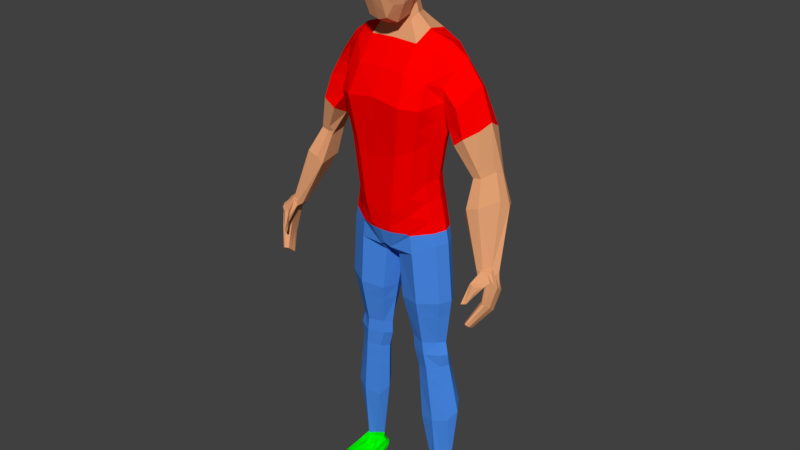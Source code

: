# Source: Character1.blend  (saved by Blender 2.79.0; exported with 4.5.12 LTS)
import bpy
from mathutils import Matrix  # noqa: F401  (used for matrix-valued properties, if any)

bpy.ops.wm.read_factory_settings(use_empty=True)
scene = bpy.context.scene
scene.name = 'Scene'

# ---- collections
col_collection_1 = bpy.data.collections.new('Collection 1'); scene.collection.children.link(col_collection_1)

# ---- materials (node trees are filled in below, after node groups)
mat_pants = bpy.data.materials.new('Pants')
mat_pants.alpha_threshold = 0.0
mat_pants.use_transparent_shadow = False
mat_pants.diffuse_color = (0.06492, 0.2498, 0.8, 1.0)
mat_pants.roughness = 0.5
mat_skin = bpy.data.materials.new('Skin')
mat_skin.alpha_threshold = 0.0
mat_skin.use_transparent_shadow = False
mat_skin.diffuse_color = (0.7682, 0.3564, 0.1714, 1.0)
mat_skin.roughness = 0.5
mat_hair = bpy.data.materials.new('Hair')
mat_hair.alpha_threshold = 0.0
mat_hair.use_transparent_shadow = False
mat_hair.preview_render_type = 'HAIR'
mat_hair.diffuse_color = (0.0, 0.0, 0.0, 1.0)
mat_hair.specular_color = (0.0, 0.0, 0.0)
mat_hair.roughness = 0.5
mat_hair.specular_intensity = 1.0
mat_shirt = bpy.data.materials.new('Shirt')
mat_shirt.alpha_threshold = 0.0
mat_shirt.use_transparent_shadow = False
mat_shirt.diffuse_color = (1.0, 0.0, 0.0, 1.0)
mat_shirt.roughness = 0.5
mat_shoes = bpy.data.materials.new('Shoes')
mat_shoes.alpha_threshold = 0.0
mat_shoes.use_transparent_shadow = False
mat_shoes.diffuse_color = (0.0, 1.0, 0.0, 1.0)
mat_shoes.roughness = 0.5

# ---- material node trees

# ---- world
world_world = bpy.data.worlds.new('World'); scene.world = world_world
world_world.color = (0.05088, 0.05088, 0.05088)
world_world.use_sun_shadow = False
world_world.sun_shadow_jitter_overblur = 0.0
world_world.cycles.sampling_method = 'MANUAL'

# ---- meshes
me_cube_002 = bpy.data.meshes.new('Cube.002')
me_cube_002.from_pydata([(0.1319, -0.02827, 0.9479), (0.1786, 0.0008238, 1.379), (0.1319, 0.04705, 0.9479), (0.1795, 0.07033, 1.385), (0.1603, 0.05835, 1.301), (0.1352, 0.03814, 1.181), (0.1188, 0.03509, 1.076), (0.1603, -0.02189, 1.297), (0.1352, -0.0384, 1.186), (0.1188, -0.03596, 1.058), (0.07403, 0.08665, 1.456), (0.01634, -0.06602, 0.8433), (0.01634, 0.1145, 0.8351), (0.07403, -0.02772, 1.438), (0.0446, -0.0952, 0.9763), (0.06334, -0.1011, 1.142), (0.08542, -0.1157, 1.287), (0.0446, 0.08359, 1.009), (0.06334, 0.0771, 1.147), (0.08542, 0.1216, 1.287), (0.03943, -0.006765, 1.492), (0.03724, 0.04463, 1.505), (0.1519, 0.02436, 0.0683), (0.1593, 0.04646, 0.06684), (0.1184, 0.01222, 0.07049), (0.1125, 0.04192, 0.06501), (0.1472, -0.02623, 0.8713), (0.1472, 0.04501, 0.8713), (0.01477, 0.07835, 0.791), (0.02292, -0.03501, 0.811), (0.1223, 0.04107, 1.012), (0.1223, -0.03211, 1.003), (0.03047, 0.1293, 0.9247), (0.03047, -0.09006, 0.9153), (0.1397, -0.002381, 0.5421), (0.05866, 0.0351, 0.5386), (0.1397, 0.03805, 0.5421), (0.05787, -0.01029, 0.5419), (0.1476, 0.001325, 0.46), (0.07634, 0.04598, 0.4452), (0.1476, 0.05032, 0.46), (0.07584, -0.006126, 0.4434), (0.1603, 0.04046, 0.6923), (0.03651, -0.03577, 0.6772), (0.1603, -0.02366, 0.6908), (0.03515, 0.05421, 0.6789), (0.1747, 0.009473, 0.2734), (0.08599, 0.05502, 0.3067), (0.1747, 0.06387, 0.3233), (0.08564, -0.001695, 0.2556), (0.1494, 0.03481, 0.5017), (0.05935, -0.007955, 0.4983), (0.1494, -0.003995, 0.5017), (0.06005, 0.03483, 0.5001), (0.128, 0.08857, 1.426), (0.07731, -0.07016, 0.9044), (0.08714, 0.06837, 1.043), (0.1048, 0.06636, 1.162), (0.1301, 0.1104, 1.282), (0.09794, 0.08882, 0.9112), (0.1284, -0.02241, 1.42), (0.08869, -0.07342, 1.016), (0.1065, -0.07731, 1.162), (0.1323, -0.08628, 1.283), (0.08292, -0.06202, 0.8974), (0.1373, 0.006497, 0.06013), (0.1381, 0.06103, 0.0582), (0.08083, 0.08938, 0.827), (0.08927, -0.06059, 0.8409), (0.08268, -0.0695, 0.958), (0.08156, 0.09773, 0.9771), (0.1012, 0.05423, 0.5397), (0.1023, -0.02683, 0.5412), (0.1139, 0.06978, 0.4552), (0.1149, -0.0214, 0.4514), (0.1024, -0.05626, 0.6845), (0.09889, 0.07288, 0.6845), (0.1329, 0.08483, 0.3153), (0.1334, -0.01334, 0.2639), (0.1074, -0.02572, 0.4998), (0.1054, 0.05535, 0.5042), (0.1911, 0.03851, 1.408), (0.1352, -0.0004201, 1.066), (0.1513, -5.299e-05, 1.181), (0.1767, 0.01823, 1.284), (0.08495, 0.02381, 1.464), (0.008059, 0.02345, 0.8251), (0.0801, 0.02383, 1.469), (0.05019, 0.01199, 1.506), (0.148, 0.009392, 0.9511), (0.1647, 0.03663, 0.05589), (0.1042, 0.04019, 0.05667), (0.002515, 0.0209, 0.7994), (0.1634, 0.009397, 0.8736), (0.1386, 0.004314, 1.009), (0.04192, 0.01249, 0.5386), (0.1561, 0.01782, 0.5429), (0.05991, 0.02042, 0.4415), (0.164, 0.02518, 0.461), (0.1767, 0.01279, 0.6925), (0.01959, 0.01161, 0.6757), (0.06944, 0.02736, 0.2801), (0.1911, 0.03662, 0.2988), (0.1657, 0.01541, 0.5032), (0.04348, 0.01377, 0.4966), (0.1407, 0.04732, 0.05874), (0.14, 0.03162, 1.445), (0.1624, 0.07806, 1.334), (0.1627, -0.02891, 1.336), (0.07536, -0.08075, 1.37), (0.07536, 0.1121, 1.38), (0.1307, -0.06169, 1.35), (0.1293, 0.107, 1.352), (0.2389, 0.03912, 1.345), (0.2261, 0.00143, 1.324), (0.2156, 0.07866, 1.298), (0.1822, 0.05896, 1.248), (0.2155, -0.04053, 1.296), (0.1797, -0.0274, 1.239), (0.1763, 0.01883, 1.292), (0.2257, 0.07094, 1.329), (0.3079, 0.05139, 1.111), (0.2997, 0.02925, 1.123), (0.278, 0.06122, 1.099), (0.258, 0.05039, 1.1), (0.2817, -0.01385, 1.113), (0.2583, -0.01565, 1.108), (0.2527, -0.006041, 1.092), (0.3001, 0.06508, 1.108), (0.3729, -0.04423, 0.8837), (0.2643, 0.08128, 1.227), (0.3594, -0.0585, 0.8933), (0.3416, -0.0322, 0.8726), (0.3252, -0.04591, 0.8736), (0.3447, -0.07955, 0.8933), (0.3255, -0.08182, 0.889), (0.3209, -0.06965, 0.8763), (0.3597, -0.02731, 0.88), (0.2753, 0.03526, 1.253), (0.2624, -0.0005895, 1.235), (0.2409, -0.04367, 1.22), (0.2105, -0.03938, 1.195), (0.2365, 0.08355, 1.203), (0.2118, 0.0451, 1.181), (0.2114, 0.01179, 1.168), (0.298, 0.05012, 1.019), (0.2673, -0.0562, 1.037), (0.2585, -0.04501, 1.013), (0.2669, 0.03062, 1.021), (0.3038, -0.05297, 1.046), (0.3318, 0.006386, 1.057), (0.3445, 0.03241, 1.037), (0.3323, 0.05708, 1.033), (0.3354, -0.1399, 0.7513), (0.3428, -0.0891, 0.8893), (0.3279, -0.1046, 0.7259), (0.352, -0.03221, 0.8699), (0.3388, -0.1391, 0.7487), (0.3485, -0.08346, 0.8909), (0.3329, -0.1049, 0.7234), (0.3706, -0.03793, 0.8576), (0.3718, -0.0994, 0.8658), (0.3619, -0.0359, 0.8275), (0.3746, -0.03574, 0.8263), (0.3766, -0.09132, 0.8686), (0.3277, -0.1298, 0.7475), (0.3321, -0.08332, 0.8685), (0.3441, -0.1319, 0.7419), (0.3669, -0.07153, 0.8856), (0.3873, -0.07092, 0.8507), (0.3609, -0.07643, 0.8684), (0.3601, -0.05896, 0.7728), (0.3698, -0.059, 0.771), (0.3722, -0.1045, 0.8054), (0.3613, -0.1048, 0.8062), (0.3506, -0.09109, 0.8046), (0.3784, -0.09039, 0.7945), (0.3338, -0.05112, 0.8634), (0.3389, -0.03353, 0.8854), (0.3414, -0.1229, 0.7356), (0.3386, -0.1138, 0.7291), (0.3533, -0.05932, 0.8476), (0.3576, -0.04753, 0.8375), (0.3278, -0.1129, 0.7331), (0.3277, -0.1213, 0.7403), (0.3782, -0.05125, 0.8687), (0.3725, -0.06156, 0.8772), (0.3836, -0.04748, 0.8341), (0.3854, -0.05934, 0.8424), (0.3762, -0.06956, 0.7784), (0.3773, -0.08009, 0.7865), (0.3538, -0.08033, 0.794), (0.3569, -0.06957, 0.7833), (0.3447, -0.1324, 0.7421), (0.3418, -0.123, 0.7355), (0.3388, -0.1134, 0.7286), (0.3406, -0.1318, 0.7437), (0.3628, -0.07088, 0.8871), (0.3832, -0.07028, 0.8522), (0.3744, -0.08975, 0.796), (0.3377, -0.1223, 0.737), (0.3348, -0.1127, 0.7301), (0.3741, -0.05061, 0.8702), (0.3685, -0.06092, 0.8787), (0.3795, -0.04684, 0.8356), (0.3813, -0.05869, 0.844), (0.3721, -0.06892, 0.7799), (0.3733, -0.07945, 0.788), (0.33, -0.1325, 0.8089), (0.33, -0.1395, 0.8106), (0.3227, -0.137, 0.8083), (0.3227, -0.1441, 0.8101), (0.3473, -0.1183, 0.8316), (0.3439, -0.1223, 0.8601), (0.3323, -0.1182, 0.8641), (0.3322, -0.12, 0.8286), (0.3315, -0.1348, 0.7494), (0.3577, -0.07749, 0.8882), (0.3819, -0.08112, 0.8597), (0.3422, -0.08268, 0.8881), (0.3415, -0.1355, 0.7453), (0.3697, -0.1052, 0.8618), (0.3559, -0.09797, 0.8054), (0.3753, -0.09745, 0.8), (0.335, -0.1352, 0.8108), (0.3227, -0.1405, 0.8092), (0.3323, -0.1191, 0.8464), (0.3506, -0.1195, 0.8469), (0.113, -0.1055, 0.006592), (0.1069, -0.007082, 0.04388), (0.1024, 0.06182, 0.01059), (0.1764, -0.1022, 0.004734), (0.1678, -0.00635, 0.04278), (0.168, 0.06084, 0.01802), (0.1076, -0.00986, 0.04388), (0.1684, -0.006307, 0.04249), (0.1366, 0.06452, 0.006204), (0.1432, -0.1037, 0.004122), (0.1376, -0.01164, 0.04742), (0.1128, -0.1106, 0.01403), (0.1765, -0.1062, 0.01307), (0.1036, 0.0657, 0.02358), (0.1444, -0.108, 0.01251), (0.1711, 0.0667, 0.02417), (0.1376, 0.07503, 0.01973), (0.1077, -0.07697, 0.02319), (0.1778, -0.0724, 0.02289), (0.1014, 0.0614, 0.03193), (0.1376, 0.07318, 0.03395), (0.1415, -0.07358, 0.02885), (0.1713, 0.06386, 0.03529), (0.1062, -0.05307, 0.02853), (0.1736, -0.04885, 0.02879), (0.09941, 0.04513, 0.04416), (0.1387, 0.06721, 0.04514), (0.1393, -0.05028, 0.03335), (0.1701, 0.05651, 0.0456), (0.0967, 0.007532, 0.009388), (0.1771, 0.007786, 0.009803), (0.1659, 0.02256, 0.0515), (0.1153, 0.005678, 0.06322), (0.1055, 0.02895, 0.05285), (0.1367, 0.007368, 0.005216), (0.1569, 0.0144, 0.06077), (0.1769, 0.01461, 0.01781), (0.0939, 0.007084, 0.01741), (0.09872, 0.01689, 0.02868), (0.1763, 0.01988, 0.03031), (0.1725, 0.02258, 0.04044), (0.09923, 0.01295, 0.03842), (0.09599, 0.03758, 0.009243), (0.1049, 0.03457, 0.05476), (0.1367, 0.03693, 0.008052), (0.1544, 0.01938, 0.06454), (0.0959, 0.0366, 0.02271), (0.09884, 0.03902, 0.03028), (0.09932, 0.02904, 0.04129), (0.1731, 0.04005, 0.01259), (0.1653, 0.0296, 0.0537), (0.1169, 0.00895, 0.06686), (0.1748, 0.04365, 0.01855), (0.1759, 0.04262, 0.03186), (0.1713, 0.03955, 0.04302), (0.1742, 0.02423, 0.01144), (0.1656, 0.02608, 0.0526), (0.1161, 0.007314, 0.06504), (0.1759, 0.02913, 0.01818), (0.1725, 0.03374, 0.03108), (0.1719, 0.03106, 0.04173), (0.09408, 0.01783, 0.01108), (0.1052, 0.03176, 0.0538), (0.1367, 0.02104, 0.006881), (0.1557, 0.01689, 0.06266), (0.09285, 0.0215, 0.01786), (0.09878, 0.02795, 0.02948), (0.09927, 0.021, 0.03985), (0.1763, -0.004719, 0.007106), (0.1663, 0.01817, 0.05013), (0.1144, 0.003633, 0.06095), (0.1782, -0.003546, 0.01735), (0.1748, 0.008241, 0.02934), (0.1732, 0.01197, 0.03883), (0.09621, -0.01123, 0.006632), (0.106, 0.02544, 0.05165), (0.1367, -0.008045, 0.002489), (0.1585, 0.01128, 0.05842), (0.09521, -0.01094, 0.01686), (0.09864, 0.003059, 0.02769), (0.09917, 0.002898, 0.03663), (0.1014, 0.05266, 0.009259), (0.1045, 0.03738, 0.05572), (0.1367, 0.05418, 0.0038), (0.1532, 0.02187, 0.06642), (0.09671, 0.0532, 0.01867), (0.09891, 0.05008, 0.03108), (0.09936, 0.03708, 0.04272), (0.1701, 0.05258, 0.01374), (0.165, 0.03311, 0.05479), (0.1176, 0.01059, 0.06867), (0.1738, 0.05817, 0.01891), (0.1706, 0.0564, 0.03263), (0.1707, 0.04803, 0.04431), (0.1255, -0.1034, 0.005452), (0.1195, -0.008537, 0.04673), (0.1152, 0.06446, 0.006243), (0.1167, 0.07158, 0.01946), (0.1264, -0.1079, 0.01121), (0.1197, -0.07497, 0.02703), (0.1184, 0.06901, 0.03329), (0.118, 0.05953, 0.04476), (0.1178, -0.05137, 0.03196), (0.1153, 0.007262, 0.005207), (0.1153, 0.03685, 0.008067), (0.1153, 0.02095, 0.006884), (0.1153, -0.008168, 0.002465), (0.1119, 0.05427, 0.008396), (0.1583, 0.06458, 0.006165), (0.162, -0.1003, 0.006003), (0.1483, -0.007946, 0.04497), (0.1619, -0.1049, 0.01181), (0.1583, 0.07256, 0.0195), (0.1567, 0.07112, 0.03405), (0.1593, -0.07189, 0.02795), (0.1561, -0.04847, 0.03315), (0.1566, 0.06236, 0.04586), (0.1584, 0.007476, 0.005225), (0.1583, 0.03701, 0.008037), (0.1584, 0.02113, 0.006877), (0.1584, -0.007921, 0.002513), (0.1583, 0.05425, 0.003773), (0.1798, -0.05246, 0.01009), (0.1674, 0.005931, 0.04631), (0.1117, -0.00206, 0.05462), (0.1819, -0.05409, 0.01608), (0.1782, -0.03119, 0.02665), (0.1754, -0.01755, 0.03435), (0.09973, -0.05915, 0.009448), (0.1072, 0.01565, 0.04832), (0.1368, -0.05601, 0.005388), (0.1629, 0.002617, 0.05187), (0.09886, -0.06112, 0.01531), (0.09841, -0.03545, 0.0249), (0.09901, -0.0251, 0.03164), (0.1154, -0.05617, 0.005324), (0.1585, -0.05584, 0.005454), (0.1818, -0.07867, 0.007635), (0.1679, -0.0001883, 0.0444), (0.1103, -0.004907, 0.05146), (0.1837, -0.07936, 0.01544), (0.1799, -0.05091, 0.02531), (0.1764, -0.03232, 0.0321), (0.1017, -0.08545, 0.006912), (0.1072, -0.004439, 0.04703), (0.1415, -0.08237, 0.002893), (0.1656, -0.002016, 0.04606), (0.1007, -0.0862, 0.01454), (0.1011, -0.05758, 0.02351), (0.09981, -0.0389, 0.02973), (0.1202, -0.0841, 0.002808), (0.1631, -0.08062, 0.002979), (0.09883, -0.07147, 0.006461), (0.1075, 0.01321, 0.04749), (0.1368, -0.06843, 0.00599), (0.164, 0.0004499, 0.05023), (0.09977, -0.07366, 0.01493), (0.09836, -0.04507, 0.02421), (0.09897, -0.0321, 0.03039), (0.1154, -0.06861, 0.005915), (0.1585, -0.06825, 0.006066), (0.1808, -0.06483, 0.01071), (0.1676, 0.002871, 0.04535), (0.111, -0.003483, 0.05304), (0.1828, -0.06672, 0.01576), (0.1791, -0.04105, 0.02598), (0.1759, -0.02494, 0.03323), (0.09802, -0.03593, 0.006068), (0.1066, 0.02055, 0.04999), (0.1379, -0.03294, 0.001966), (0.1607, 0.00695, 0.05515), (0.09704, -0.03603, 0.01609), (0.09853, -0.01619, 0.02629), (0.09909, -0.0111, 0.03413), (0.1166, -0.03462, 0.001922), (0.1566, -0.03103, 0.00658), (0.1781, -0.02933, 0.006625), (0.1668, 0.01205, 0.04822), (0.113, 0.0007865, 0.05778), (0.18, -0.02882, 0.01672), (0.1765, -0.01148, 0.028), (0.1743, -0.00279, 0.03659), (0.0213, 0.06822, 1.714), (0.06399, -0.07108, 1.72), (0.03339, -0.05288, 1.492), (0.02347, -0.05447, 1.748), (0.02347, 0.01151, 1.757), (0.03516, 0.02411, 1.561), (0.02823, -0.1229, 1.584), (0.01477, -0.1034, 1.704), (0.0739, -0.07476, 1.618), (0.07023, 0.01479, 1.651), (0.06195, 0.005689, 1.73), (0.02456, 0.07585, 1.64), (0.01898, 0.04564, 1.742), (0.04815, 0.05409, 1.651), (0.05714, 0.02383, 1.598), (0.04523, -0.05534, 1.738), (0.05365, -0.1075, 1.596), (0.02808, -0.09064, 1.511), (0.02512, 0.05767, 1.587), (0.042, 0.04665, 1.726), (0.0601, -0.05955, 1.547), (0.04472, 0.008552, 1.749), (0.04506, -0.09548, 1.711), (0.01949, -0.08299, 1.729), (0.02743, -0.02494, 1.759), (0.03883, -0.01158, 1.506), (0.02226, -0.1179, 1.665), (0.0751, -0.08358, 1.683), (0.07163, 0.006554, 1.698), (0.08182, -0.03164, 1.64), (0.07224, -0.03883, 1.727), (0.02498, 0.07853, 1.678), (0.04798, -0.0867, 1.547), (0.03648, -0.07703, 1.727), (0.0439, 0.0478, 1.617), (0.03512, 0.03533, 1.74), (0.04903, 0.05326, 1.694), (0.06659, -0.01562, 1.575), (0.05223, -0.02769, 1.747), (0.05423, -0.113, 1.672), (0.08344, -0.04469, 1.694), (0.003047, -0.01391, 1.497), (0.04516, 0.00909, 1.534), (0.03758, -0.002402, 1.522), (0.001086, -0.004773, 1.509), (0.275, -0.01875, 1.13), (0.2504, -0.01955, 1.122), (0.2504, 0.04952, 1.113), (0.2942, 0.06774, 1.128), (0.2936, 0.02435, 1.142), (0.2712, 0.06489, 1.116), (0.2459, -0.003112, 1.105), (0.3026, 0.04874, 1.134), (0.3202, 0.04503, 1.086), (0.2613, -0.02923, 1.084), (0.2546, -0.01909, 1.066), (0.3105, 0.02159, 1.101), (0.3109, 0.0624, 1.083), (0.2847, 0.0575, 1.072), (0.261, 0.04377, 1.074), (0.2891, -0.02696, 1.09), (0.1573, 0.05517, 0.411), (0.07935, -0.004537, 0.3761), (0.1573, 0.004246, 0.3931), (0.0798, 0.04922, 0.3956), (0.1215, -0.01851, 0.3842), (0.1207, 0.07518, 0.4051), (0.1737, 0.02928, 0.4028), (0.06333, 0.02291, 0.3836), (0.1539, 0.02306, 0.08622), (0.1102, 0.04306, 0.08614), (0.1607, 0.04798, 0.08926), (0.1155, 0.011, 0.08667), (0.1377, 0.06311, 0.08067), (0.1369, 0.004763, 0.07793), (0.1011, 0.03907, 0.0762), (0.167, 0.03663, 0.07712), (0.1506, 0.05184, 0.4447), (0.07694, -0.005629, 0.4223), (0.1506, 0.002239, 0.4391), (0.07742, 0.047, 0.4297), (0.1169, -0.0205, 0.4304), (0.1161, 0.07147, 0.4395), (0.167, 0.02646, 0.4428), (0.06098, 0.0212, 0.4234), (0.1534, -0.01652, 0.6409), (0.04304, 0.0478, 0.6319), (0.1534, 0.03965, 0.6419), (0.04367, -0.02723, 0.6318), (0.1024, -0.04639, 0.6365), (0.09967, 0.06663, 0.636), (0.1698, 0.01448, 0.6423), (0.02707, 0.0119, 0.6297), (0.1483, 0.04867, 1.244), (0.1483, -0.0298, 1.244), (0.07485, 0.1003, 1.22), (0.07485, -0.1087, 1.218), (0.12, -0.08198, 1.226), (0.118, 0.08931, 1.224), (0.1646, 0.009473, 1.234), (0.0, 0.1225, 0.8422), (0.0, 0.07792, 1.47), (0.0, -0.07347, 0.8554), (0.0, -0.02772, 1.441), (0.0, -0.1157, 1.302), (0.0, -0.1011, 1.13), (0.0, -0.0952, 0.9549), (0.0, 0.1129, 1.313), (0.0, 0.06836, 1.146), (0.0, 0.08713, 1.018), (0.0, -0.006765, 1.49), (0.0, 0.0359, 1.514), (0.0, -0.09006, 0.9046), (0.0, 0.1357, 0.9322), (0.0, 0.02374, 0.8346), (0.0, 0.02369, 0.8381), (-0.002515, 0.0209, 0.7994), (0.0, -0.08075, 1.374), (0.0, 0.1034, 1.395), (0.0, -0.05774, 1.751), (0.0, 0.01301, 1.759), (0.0, -0.05999, 1.487), (0.0, 0.03452, 1.544), (0.0, -0.1196, 1.568), (0.0, 0.08234, 1.632), (0.0, 0.07416, 1.706), (0.0, 0.06168, 1.578), (0.0, 0.04927, 1.739), (0.0, -0.08813, 1.502), (0.0, -0.08922, 1.73), (0.0, -0.02565, 1.763), (0.0, -0.04961, 1.487), (0.0, -0.1259, 1.612), (0.0, 0.08581, 1.667), (-0.003047, -0.01391, 1.497), (-0.001086, -0.004773, 1.509), (0.0, -0.1173, 1.677), (0.0, -0.1087, 1.219), (0.0, 0.09156, 1.233), (0.03047, 0.1293, 0.9247), (0.1557, 0.009395, 0.9123), (0.1395, 0.04603, 0.9096), (0.1395, -0.02725, 0.9096), (0.03915, -0.08428, 0.9029), (0.0, -0.1046, 1.704), (0.05563, 0.06564, 1.48)], [(167, 193), (199, 196), (197, 198), (198, 199), (199, 176), (193, 196), (198, 169), (168, 197), (525, 526)], [(112, 3, 107), (26, 550, 552), (13, 527, 109), (33, 516, 522), (14, 515, 516), (16, 547, 506), (94, 9, 31), (82, 8, 9), (84, 504, 509), (56, 30, 70), (57, 6, 56), (58, 503, 508), (548, 19, 505), (519, 18, 17), (523, 17, 32), (507, 16, 506), (61, 15, 14), (69, 14, 33), (60, 109, 111), (85, 60, 106), (524, 11, 512), (528, 10, 110), (87, 21, 88), (13, 85, 87), (511, 555, 10), (513, 20, 520), (486, 22, 90), (86, 12, 525), (55, 11, 64), (105, 22, 65), (485, 25, 91), (484, 24, 65), (483, 23, 66), (2, 70, 30), (11, 68, 64), (525, 28, 92), (552, 89, 0), (33, 55, 69), (59, 27, 67), (32, 70, 59), (30, 89, 2), (512, 553, 522), (500, 36, 71), (498, 72, 499), (502, 35, 95), (495, 96, 501), (80, 40, 73), (79, 41, 74), (53, 97, 104), (103, 38, 98), (26, 99, 93), (92, 45, 100), (29, 75, 68), (67, 42, 76), (476, 48, 77), (472, 78, 475), (478, 47, 101), (473, 102, 477), (96, 52, 103), (95, 53, 104), (72, 51, 79), (36, 80, 71), (71, 53, 35), (34, 79, 52), (475, 46, 473), (474, 77, 47), (28, 76, 45), (68, 44, 26), (79, 38, 52), (80, 39, 53), (499, 34, 495), (496, 71, 35), (510, 523, 32), (0, 69, 55), (12, 67, 28), (483, 25, 480), (484, 22, 479), (105, 24, 91), (0, 55, 64), (549, 59, 12), (106, 1, 81), (1, 111, 108), (31, 61, 69), (9, 62, 61), (504, 63, 507), (19, 508, 505), (18, 56, 17), (89, 551, 2), (110, 54, 112), (3, 106, 81), (25, 105, 91), (95, 51, 37), (96, 50, 36), (477, 48, 471), (472, 101, 49), (92, 43, 29), (93, 42, 27), (50, 98, 40), (51, 97, 41), (497, 96, 36), (502, 37, 498), (553, 33, 522), (550, 27, 551), (525, 29, 11), (485, 24, 482), (23, 105, 66), (11, 86, 525), (486, 23, 481), (87, 20, 13), (12, 524, 510), (54, 85, 106), (503, 84, 509), (6, 83, 82), (30, 82, 94), (19, 112, 58), (7, 111, 63), (517, 110, 19), (111, 16, 63), (109, 514, 16), (58, 107, 4), (462, 122, 121), (455, 126, 125), (458, 121, 128), (459, 125, 122), (107, 120, 115), (4, 119, 84), (7, 119, 118), (4, 115, 116), (108, 114, 1), (3, 113, 120), (7, 117, 108), (1, 113, 81), (460, 128, 123), (461, 124, 127), (461, 126, 456), (460, 124, 457), (149, 131, 150), (145, 133, 148), (147, 135, 146), (147, 133, 136), (151, 137, 152), (149, 135, 134), (151, 131, 129), (145, 137, 132), (116, 142, 143), (118, 144, 141), (116, 144, 119), (115, 130, 142), (117, 139, 114), (120, 138, 130), (118, 140, 117), (114, 138, 113), (468, 152, 145), (463, 150, 151), (464, 149, 470), (463, 152, 467), (465, 148, 147), (465, 146, 464), (468, 148, 469), (470, 150, 466), (182, 156, 162), (162, 160, 163), (217, 164, 218), (158, 161, 164), (216, 157, 153), (173, 161, 174), (218, 173, 223), (171, 163, 172), (192, 162, 171), (221, 175, 222), (188, 176, 190), (179, 165, 184), (186, 169, 188), (190, 167, 179), (222, 165, 216), (192, 155, 183), (171, 159, 155), (220, 173, 157), (157, 174, 153), (165, 191, 184), (184, 192, 183), (172, 180, 159), (189, 179, 180), (160, 187, 163), (185, 188, 187), (159, 183, 155), (183, 179, 184), (163, 189, 172), (187, 190, 189), (175, 181, 191), (191, 182, 192), (170, 177, 181), (177, 182, 181), (189, 180, 195), (179, 190, 194), (186, 205, 188), (195, 206, 189), (187, 206, 204), (194, 207, 200), (188, 207, 190), (185, 204, 202), (227, 209, 213), (209, 214, 213), (225, 215, 226), (215, 208, 212), (225, 208, 210), (166, 212, 170), (226, 166, 219), (161, 214, 154), (221, 213, 161), (212, 221, 170), (214, 219, 154), (209, 225, 211), (211, 226, 214), (212, 224, 227), (167, 223, 220), (174, 216, 153), (174, 221, 222), (169, 223, 176), (167, 216, 165), (168, 218, 169), (186, 131, 168), (131, 217, 168), (217, 134, 158), (134, 154, 158), (154, 134, 219), (135, 166, 219), (166, 136, 177), (177, 133, 178), (178, 132, 156), (137, 129, 156), (160, 129, 185), (131, 134, 217), (129, 160, 156), (135, 136, 166), (177, 136, 133), (178, 133, 132), (156, 132, 137), (134, 135, 219), (186, 129, 131), (349, 233, 336), (374, 235, 232), (340, 233, 243), (313, 230, 241), (339, 231, 337), (368, 231, 240), (359, 383, 338), (310, 24, 318), (66, 22, 65), (91, 65, 24), (323, 406, 65), (326, 237, 322), (325, 236, 244), (311, 324, 335), (91, 66, 25), (90, 66, 23), (328, 244, 248), (249, 326, 327), (368, 246, 369), (246, 339, 342), (313, 247, 314), (341, 243, 250), (344, 250, 256), (314, 253, 315), (252, 342, 343), (369, 252, 370), (255, 327, 330), (328, 254, 329), (329, 254, 66), (238, 330, 323), (370, 235, 366), (235, 343, 338), (310, 253, 91), (344, 256, 90), (303, 269, 261), (288, 259, 284), (287, 268, 288), (307, 269, 308), (307, 265, 266), (286, 267, 287), (304, 331, 334), (303, 260, 298), (283, 264, 286), (306, 257, 265), (292, 259, 263), (296, 345, 348), (312, 278, 273), (316, 280, 319), (320, 280, 281), (321, 281, 282), (317, 282, 278), (290, 276, 271), (294, 276, 295), (294, 274, 275), (291, 332, 333), (290, 279, 285), (293, 270, 274), (283, 346, 347), (258, 347, 345), (265, 289, 293), (261, 285, 260), (262, 333, 331), (266, 293, 294), (266, 295, 269), (261, 295, 290), (273, 284, 292), (277, 286, 280), (280, 287, 281), (282, 287, 288), (278, 288, 284), (404, 348, 403), (399, 302, 306), (396, 298, 406), (402, 304, 334), (400, 306, 307), (401, 307, 308), (396, 308, 303), (268, 297, 259), (267, 301, 268), (264, 300, 267), (258, 299, 264), (263, 297, 305), (90, 321, 317), (256, 320, 321), (243, 320, 250), (233, 319, 243), (22, 317, 312), (271, 315, 310), (275, 315, 276), (274, 314, 275), (332, 311, 335), (271, 318, 279), (270, 313, 274), (346, 316, 349), (332, 309, 270), (402, 302, 395), (257, 333, 289), (333, 270, 289), (334, 257, 302), (234, 330, 251), (247, 329, 253), (251, 327, 245), (245, 326, 239), (241, 328, 247), (335, 230, 309), (230, 325, 241), (326, 228, 239), (346, 311, 272), (403, 304, 397), (345, 291, 262), (347, 272, 291), (348, 262, 304), (238, 343, 255), (343, 249, 255), (254, 341, 344), (244, 341, 248), (249, 339, 242), (339, 237, 242), (236, 340, 244), (349, 236, 311), (388, 358, 382), (387, 356, 380), (381, 362, 357), (386, 361, 362), (385, 360, 361), (382, 363, 387), (381, 352, 391), (380, 360, 384), (389, 364, 388), (409, 351, 405), (408, 355, 409), (407, 354, 408), (407, 350, 353), (405, 359, 398), (231, 379, 337), (228, 375, 239), (229, 372, 367), (322, 373, 378), (245, 375, 376), (251, 376, 377), (234, 377, 372), (228, 378, 371), (337, 373, 237), (394, 366, 390), (393, 370, 394), (392, 369, 393), (392, 365, 368), (390, 374, 383), (351, 383, 359), (353, 389, 392), (353, 393, 354), (354, 394, 355), (355, 390, 351), (379, 389, 388), (371, 384, 375), (372, 391, 367), (378, 382, 387), (376, 384, 385), (377, 385, 386), (372, 386, 381), (371, 387, 380), (373, 388, 382), (305, 405, 398), (296, 407, 299), (299, 408, 300), (300, 409, 301), (301, 405, 297), (364, 397, 358), (363, 395, 356), (357, 401, 396), (362, 400, 401), (361, 399, 400), (358, 402, 363), (357, 406, 352), (356, 399, 360), (350, 403, 364), (441, 535, 410), (410, 537, 422), (422, 429, 410), (410, 446, 441), (411, 450, 440), (440, 425, 411), (411, 443, 432), (432, 437, 411), (412, 541, 435), (435, 430, 412), (430, 427, 412), (427, 531, 412), (413, 448, 434), (413, 540, 529), (529, 433, 413), (413, 443, 425), (414, 445, 422), (422, 530, 414), (414, 540, 434), (434, 431, 414), (415, 536, 428), (428, 424, 415), (447, 453, 452), (435, 451, 454), (416, 442, 426), (426, 436, 416), (416, 542, 533), (533, 427, 416), (417, 449, 432), (432, 433, 417), (418, 447, 439), (439, 437, 418), (418, 449, 426), (426, 430, 418), (419, 444, 423), (419, 446, 438), (438, 439, 419), (439, 424, 419), (438, 429, 420), (420, 445, 431), (420, 448, 440), (440, 438, 420), (428, 534, 421), (421, 543, 441), (441, 423, 421), (421, 444, 428), (532, 21, 521), (21, 452, 88), (88, 453, 20), (20, 454, 520), (143, 460, 457), (144, 456, 141), (144, 457, 461), (142, 458, 460), (139, 455, 459), (130, 462, 458), (141, 455, 140), (138, 459, 462), (125, 466, 122), (123, 469, 124), (127, 464, 126), (127, 469, 465), (121, 467, 128), (126, 470, 125), (121, 466, 463), (123, 467, 468), (488, 478, 472), (493, 471, 487), (490, 476, 474), (491, 473, 489), (489, 477, 493), (494, 474, 478), (488, 475, 491), (492, 471, 476), (102, 481, 48), (49, 485, 482), (78, 479, 46), (47, 483, 480), (77, 481, 483), (78, 482, 484), (101, 480, 485), (46, 486, 102), (73, 487, 492), (41, 491, 74), (97, 490, 494), (98, 489, 493), (74, 489, 38), (39, 492, 490), (98, 487, 40), (97, 488, 41), (100, 498, 43), (42, 501, 497), (45, 500, 496), (75, 495, 44), (44, 501, 99), (100, 496, 502), (43, 499, 75), (76, 497, 500), (5, 509, 83), (505, 57, 18), (8, 507, 62), (62, 506, 15), (548, 18, 518), (508, 5, 57), (83, 504, 8), (15, 547, 515), (520, 454, 545), (544, 454, 451), (541, 544, 451), (56, 70, 17), (59, 2, 551), (55, 33, 553), (0, 64, 552), (0, 94, 31), (436, 449, 417), (553, 11, 55), (85, 10, 87), (26, 64, 68), (112, 54, 3), (26, 93, 550), (13, 513, 527), (33, 14, 516), (14, 15, 515), (16, 514, 547), (94, 82, 9), (82, 83, 8), (84, 7, 504), (56, 6, 30), (57, 5, 6), (58, 4, 503), (548, 517, 19), (519, 518, 18), (523, 519, 17), (507, 63, 16), (61, 62, 15), (69, 61, 14), (60, 13, 109), (85, 13, 60), (524, 86, 11), (528, 511, 10), (87, 555, 21), (511, 521, 21), (513, 13, 20), (486, 479, 22), (105, 90, 22), (485, 480, 25), (484, 482, 24), (483, 481, 23), (2, 59, 70), (11, 29, 68), (525, 12, 28), (552, 550, 89), (59, 551, 27), (59, 549, 32), (32, 17, 70), (30, 94, 89), (512, 11, 553), (500, 497, 36), (498, 37, 72), (502, 496, 35), (495, 34, 96), (80, 50, 40), (79, 51, 41), (53, 39, 97), (103, 52, 38), (26, 44, 99), (92, 28, 45), (29, 43, 75), (67, 27, 42), (476, 471, 48), (472, 49, 78), (478, 474, 47), (473, 46, 102), (96, 34, 52), (95, 35, 53), (72, 37, 51), (36, 50, 80), (71, 80, 53), (34, 72, 79), (475, 78, 46), (474, 476, 77), (28, 67, 76), (68, 75, 44), (79, 74, 38), (80, 73, 39), (499, 72, 34), (496, 500, 71), (12, 510, 32), (32, 549, 12), (0, 31, 69), (12, 59, 67), (483, 66, 25), (484, 65, 22), (105, 65, 24), (106, 60, 1), (1, 60, 111), (31, 9, 61), (9, 8, 62), (504, 7, 63), (19, 58, 508), (18, 57, 56), (89, 550, 551), (110, 10, 54), (3, 54, 106), (25, 66, 105), (95, 104, 51), (96, 103, 50), (477, 102, 48), (472, 478, 101), (92, 100, 43), (93, 99, 42), (50, 103, 98), (51, 104, 97), (497, 501, 96), (502, 95, 37), (550, 93, 27), (525, 92, 29), (485, 91, 24), (23, 90, 105), (486, 90, 23), (87, 88, 20), (12, 86, 524), (54, 10, 85), (503, 4, 84), (6, 5, 83), (30, 6, 82), (19, 110, 112), (7, 108, 111), (517, 528, 110), (111, 109, 16), (109, 527, 514), (58, 112, 107), (462, 459, 122), (455, 456, 126), (458, 462, 121), (459, 455, 125), (107, 3, 120), (4, 116, 119), (7, 84, 119), (4, 107, 115), (108, 117, 114), (3, 81, 113), (7, 118, 117), (1, 114, 113), (460, 458, 128), (461, 457, 124), (461, 127, 126), (460, 123, 124), (149, 134, 131), (145, 132, 133), (147, 136, 135), (147, 148, 133), (151, 129, 137), (149, 146, 135), (151, 150, 131), (145, 152, 137), (116, 115, 142), (118, 119, 144), (116, 143, 144), (115, 120, 130), (117, 140, 139), (120, 113, 138), (118, 141, 140), (114, 139, 138), (468, 467, 152), (463, 466, 150), (464, 146, 149), (463, 151, 152), (465, 469, 148), (465, 147, 146), (468, 145, 148), (470, 149, 150), (182, 178, 156), (162, 156, 160), (217, 158, 164), (158, 154, 161), (216, 220, 157), (173, 164, 161), (218, 164, 173), (171, 162, 163), (192, 182, 162), (221, 170, 175), (188, 169, 176), (179, 167, 165), (186, 168, 169), (190, 176, 167), (222, 175, 165), (192, 171, 155), (171, 172, 159), (220, 223, 173), (157, 173, 174), (165, 175, 191), (184, 191, 192), (172, 189, 180), (189, 190, 179), (160, 185, 187), (185, 186, 188), (159, 180, 183), (183, 180, 179), (163, 187, 189), (187, 188, 190), (175, 170, 181), (191, 181, 182), (170, 166, 177), (177, 178, 182), (186, 203, 205), (195, 201, 206), (187, 189, 206), (194, 190, 207), (188, 205, 207), (185, 187, 204), (227, 224, 209), (209, 211, 214), (225, 210, 215), (215, 210, 208), (225, 224, 208), (166, 215, 212), (226, 215, 166), (161, 213, 214), (221, 227, 213), (212, 227, 221), (214, 226, 219), (209, 224, 225), (211, 225, 226), (212, 208, 224), (167, 176, 223), (174, 222, 216), (174, 161, 221), (169, 218, 223), (167, 220, 216), (168, 217, 218), (186, 185, 129), (349, 316, 233), (374, 366, 235), (340, 336, 233), (313, 309, 230), (339, 240, 231), (368, 365, 231), (238, 65, 338), (22, 312, 65), (273, 292, 65), (305, 398, 65), (292, 263, 65), (65, 312, 273), (232, 235, 338), (338, 65, 398), (65, 263, 305), (374, 232, 338), (383, 374, 338), (338, 398, 359), (310, 91, 24), (66, 90, 22), (91, 66, 65), (318, 24, 65), (65, 238, 323), (323, 234, 229), (323, 229, 367), (318, 65, 279), (260, 285, 65), (279, 65, 285), (323, 367, 391), (391, 352, 323), (406, 298, 65), (260, 65, 298), (323, 352, 406), (326, 242, 237), (325, 324, 236), (311, 236, 324), (328, 325, 244), (249, 242, 326), (368, 240, 246), (246, 240, 339), (313, 241, 247), (341, 340, 243), (344, 341, 250), (314, 247, 253), (252, 246, 342), (369, 246, 252), (255, 249, 327), (328, 248, 254), (66, 91, 329), (253, 329, 91), (238, 255, 330), (370, 252, 235), (235, 252, 343), (310, 315, 253), (90, 66, 344), (254, 344, 66), (303, 308, 269), (288, 268, 259), (287, 267, 268), (307, 266, 269), (307, 306, 265), (286, 264, 267), (304, 262, 331), (303, 261, 260), (283, 258, 264), (306, 302, 257), (292, 284, 259), (296, 258, 345), (312, 317, 278), (316, 277, 280), (320, 319, 280), (321, 320, 281), (317, 321, 282), (290, 295, 276), (294, 275, 276), (294, 293, 274), (291, 272, 332), (290, 271, 279), (293, 289, 270), (283, 277, 346), (258, 283, 347), (265, 257, 289), (261, 290, 285), (262, 291, 333), (266, 265, 293), (266, 294, 295), (261, 269, 295), (273, 278, 284), (277, 283, 286), (280, 286, 287), (282, 281, 287), (278, 282, 288), (404, 296, 348), (399, 395, 302), (396, 303, 298), (402, 397, 304), (400, 399, 306), (401, 400, 307), (396, 401, 308), (268, 301, 297), (267, 300, 301), (264, 299, 300), (258, 296, 299), (263, 259, 297), (90, 256, 321), (256, 250, 320), (243, 319, 320), (233, 316, 319), (22, 90, 317), (271, 276, 315), (275, 314, 315), (274, 313, 314), (332, 272, 311), (271, 310, 318), (270, 309, 313), (346, 277, 316), (332, 335, 309), (402, 334, 302), (257, 331, 333), (333, 332, 270), (334, 331, 257), (234, 323, 330), (247, 328, 329), (251, 330, 327), (245, 327, 326), (241, 325, 328), (335, 324, 230), (230, 324, 325), (326, 322, 228), (346, 349, 311), (403, 348, 304), (345, 347, 291), (347, 346, 272), (348, 345, 262), (238, 338, 343), (343, 342, 249), (254, 248, 341), (244, 340, 341), (249, 342, 339), (339, 337, 237), (236, 336, 340), (349, 336, 236), (388, 364, 358), (387, 363, 356), (381, 386, 362), (386, 385, 361), (385, 384, 360), (382, 358, 363), (381, 357, 352), (380, 356, 360), (389, 350, 364), (409, 355, 351), (408, 354, 355), (407, 353, 354), (407, 404, 350), (405, 351, 359), (231, 365, 379), (228, 371, 375), (229, 234, 372), (322, 237, 373), (245, 239, 375), (251, 245, 376), (234, 251, 377), (228, 322, 378), (337, 379, 373), (394, 370, 366), (393, 369, 370), (392, 368, 369), (392, 389, 365), (390, 366, 374), (351, 390, 383), (353, 350, 389), (353, 392, 393), (354, 393, 394), (355, 394, 390), (379, 365, 389), (371, 380, 384), (372, 381, 391), (378, 373, 382), (376, 375, 384), (377, 376, 385), (372, 377, 386), (371, 378, 387), (373, 379, 388), (305, 297, 405), (296, 404, 407), (299, 407, 408), (300, 408, 409), (301, 409, 405), (364, 403, 397), (363, 402, 395), (357, 362, 401), (362, 361, 400), (361, 360, 399), (358, 397, 402), (357, 396, 406), (356, 395, 399), (350, 404, 403), (441, 543, 535), (410, 535, 537), (422, 445, 429), (410, 429, 446), (411, 437, 450), (440, 448, 425), (411, 425, 443), (432, 449, 437), (412, 531, 541), (435, 447, 430), (430, 442, 427), (427, 538, 531), (413, 425, 448), (413, 434, 540), (529, 539, 433), (413, 433, 443), (414, 431, 445), (422, 537, 530), (414, 530, 540), (434, 448, 431), (415, 532, 536), (428, 444, 424), (452, 415, 447), (424, 447, 415), (435, 453, 447), (454, 453, 435), (435, 541, 451), (416, 427, 442), (426, 449, 436), (416, 436, 542), (533, 538, 427), (432, 443, 433), (417, 433, 539), (418, 430, 447), (439, 450, 437), (418, 437, 449), (426, 442, 430), (419, 424, 444), (419, 423, 446), (438, 450, 439), (439, 447, 424), (438, 446, 429), (420, 429, 445), (420, 431, 448), (440, 450, 438), (428, 536, 534), (421, 534, 543), (441, 446, 423), (421, 423, 444), (532, 415, 21), (21, 415, 452), (88, 452, 453), (20, 453, 454), (143, 142, 460), (144, 461, 456), (144, 143, 457), (142, 130, 458), (139, 140, 455), (130, 138, 462), (141, 456, 455), (138, 139, 459), (125, 470, 466), (123, 468, 469), (127, 465, 464), (127, 124, 469), (121, 463, 467), (126, 464, 470), (121, 122, 466), (123, 128, 467), (488, 494, 478), (493, 477, 471), (490, 492, 476), (491, 475, 473), (489, 473, 477), (494, 490, 474), (488, 472, 475), (492, 487, 471), (102, 486, 481), (49, 101, 485), (78, 484, 479), (47, 77, 483), (77, 48, 481), (78, 49, 482), (101, 47, 480), (46, 479, 486), (73, 40, 487), (41, 488, 491), (97, 39, 490), (98, 38, 489), (74, 491, 489), (39, 73, 492), (98, 493, 487), (97, 494, 488), (100, 502, 498), (42, 99, 501), (45, 76, 500), (75, 499, 495), (44, 495, 501), (100, 45, 496), (43, 498, 499), (76, 42, 497), (5, 503, 509), (505, 508, 57), (8, 504, 507), (62, 507, 506), (548, 505, 18), (508, 503, 5), (83, 509, 504), (15, 506, 547), (544, 545, 454), (0, 89, 94), (26, 552, 64), (417, 554, 546), (542, 436, 546), (436, 417, 546), (511, 21, 555), (87, 10, 555), (417, 539, 554), (521, 454, 545), (21, 88, 20), (454, 21, 20), (13, 511, 10), (85, 10, 13), (454, 521, 21), (13, 513, 511), (64, 551, 59), (32, 523, 522), (522, 553, 32), (64, 552, 551), (553, 55, 64), (59, 32, 553), (550, 551, 552), (553, 64, 59)])
me_cube_002.polygons.foreach_set('material_index', [3, 0, 3, 3, 3, 3, 3, 3, 3, 3, 3, 3, 3, 3, 3, 3, 3, 3, 3, 3, 0, 3, 1, 3, 1, 1, 4, 0, 0, 4, 4, 4, 4, 3, 0, 0, 3, 3, 0, 3, 3, 0, 0, 0, 0, 0, 0, 0, 0, 0, 0, 0, 0, 0, 0, 0, 0, 0, 0, 0, 0, 0, 0, 0, 0, 0, 0, 0, 0, 0, 0, 0, 0, 3, 0, 4, 4, 4, 3, 0, 3, 3, 3, 3, 3, 3, 3, 3, 3, 3, 4, 0, 0, 0, 0, 0, 0, 0, 0, 0, 0, 3, 0, 0, 4, 4, 0, 4, 1, 0, 3, 3, 3, 3, 3, 3, 3, 3, 3, 3, 1, 1, 1, 1, 3, 3, 3, 3, 3, 3, 3, 3, 1, 1, 1, 1, 1, 1, 1, 1, 1, 1, 1, 1, 3, 3, 3, 3, 3, 3, 3, 3, 1, 1, 1, 1, 1, 1, 1, 1, 1, 1, 1, 1, 1, 1, 1, 1, 1, 1, 1, 1, 1, 1, 1, 1, 1, 1, 1, 1, 1, 1, 1, 1, 1, 1, 1, 1, 1, 1, 1, 1, 1, 1, 1, 1, 1, 1, 1, 1, 1, 1, 1, 1, 1, 1, 1, 1, 1, 1, 1, 1, 1, 1, 1, 1, 1, 1, 1, 1, 1, 1, 1, 1, 1, 1, 1, 1, 1, 1, 1, 1, 1, 1, 1, 1, 1, 1, 1, 1, 4, 4, 4, 4, 4, 4, 4, 4, 4, 4, 4, 4, 4, 4, 4, 4, 4, 4, 4, 4, 4, 4, 4, 4, 4, 4, 4, 4, 4, 4, 4, 4, 4, 4, 4, 4, 4, 4, 4, 4, 4, 4, 4, 4, 4, 4, 4, 4, 4, 4, 4, 4, 4, 4, 4, 4, 4, 4, 4, 4, 4, 4, 4, 4, 4, 4, 4, 4, 4, 4, 4, 4, 4, 4, 4, 4, 4, 4, 4, 4, 4, 4, 4, 4, 4, 4, 4, 4, 4, 4, 4, 4, 4, 4, 4, 4, 4, 4, 4, 4, 4, 4, 4, 4, 4, 4, 4, 4, 4, 4, 4, 4, 4, 4, 4, 4, 4, 4, 4, 4, 4, 4, 4, 4, 4, 4, 4, 4, 4, 4, 4, 4, 4, 4, 4, 4, 4, 4, 4, 4, 4, 4, 4, 4, 4, 4, 4, 4, 4, 4, 4, 4, 4, 4, 4, 4, 4, 4, 4, 4, 4, 4, 4, 4, 4, 4, 4, 4, 4, 4, 4, 4, 4, 4, 4, 4, 2, 2, 2, 2, 2, 2, 2, 2, 1, 1, 1, 1, 2, 2, 2, 2, 2, 2, 2, 2, 1, 2, 1, 1, 1, 1, 1, 1, 2, 2, 1, 2, 1, 1, 2, 2, 2, 2, 2, 2, 2, 2, 2, 2, 2, 2, 1, 1, 1, 1, 1, 1, 1, 1, 1, 1, 1, 1, 1, 1, 1, 1, 1, 1, 1, 1, 0, 0, 0, 0, 0, 0, 0, 0, 0, 0, 0, 0, 0, 0, 0, 0, 0, 0, 0, 0, 0, 0, 0, 0, 0, 0, 0, 0, 0, 0, 0, 0, 3, 3, 3, 3, 3, 3, 3, 3, 1, 1, 1, 3, 3, 3, 3, 3, 2, 0, 3, 0, 3, 0, 3, 3, 3, 3, 3, 3, 3, 3, 3, 3, 3, 3, 3, 3, 3, 3, 3, 3, 0, 3, 1, 1, 1, 4, 4, 4, 4, 4, 3, 0, 0, 3, 0, 3, 3, 3, 0, 0, 0, 0, 0, 0, 0, 0, 0, 0, 0, 0, 0, 0, 0, 0, 0, 0, 0, 0, 0, 0, 0, 0, 0, 0, 0, 0, 0, 0, 0, 0, 0, 3, 0, 4, 4, 4, 3, 3, 3, 3, 3, 3, 3, 3, 3, 3, 4, 0, 0, 0, 0, 0, 0, 0, 0, 0, 0, 0, 0, 4, 4, 4, 1, 0, 3, 3, 3, 3, 3, 3, 3, 3, 3, 3, 1, 1, 1, 1, 3, 3, 3, 3, 3, 3, 3, 3, 1, 1, 1, 1, 1, 1, 1, 1, 1, 1, 1, 1, 3, 3, 3, 3, 3, 3, 3, 3, 1, 1, 1, 1, 1, 1, 1, 1, 1, 1, 1, 1, 1, 1, 1, 1, 1, 1, 1, 1, 1, 1, 1, 1, 1, 1, 1, 1, 1, 1, 1, 1, 1, 1, 1, 1, 1, 1, 1, 1, 1, 1, 1, 1, 1, 1, 1, 1, 1, 1, 1, 1, 1, 1, 1, 1, 1, 1, 1, 1, 1, 1, 1, 1, 1, 1, 1, 1, 4, 4, 4, 4, 4, 4, 4, 4, 4, 4, 4, 4, 4, 4, 4, 4, 4, 4, 4, 4, 4, 4, 4, 4, 4, 4, 4, 4, 4, 4, 4, 4, 4, 4, 4, 4, 4, 4, 4, 4, 4, 4, 4, 4, 4, 4, 4, 4, 4, 4, 4, 4, 4, 4, 4, 4, 4, 4, 4, 4, 4, 4, 4, 4, 4, 4, 4, 4, 4, 4, 4, 4, 4, 4, 4, 4, 4, 4, 4, 4, 4, 4, 4, 4, 4, 4, 4, 4, 4, 4, 4, 4, 4, 4, 4, 4, 4, 4, 4, 4, 4, 4, 4, 4, 4, 4, 4, 4, 4, 4, 4, 4, 4, 4, 4, 4, 4, 4, 4, 4, 4, 4, 4, 4, 4, 4, 4, 4, 4, 4, 4, 4, 4, 4, 4, 4, 4, 4, 4, 4, 4, 4, 4, 4, 4, 4, 4, 4, 4, 4, 4, 4, 4, 4, 4, 4, 4, 4, 4, 4, 4, 4, 4, 4, 4, 4, 4, 4, 4, 4, 4, 4, 4, 4, 4, 4, 4, 4, 4, 4, 4, 4, 4, 4, 4, 4, 4, 4, 4, 4, 4, 4, 4, 4, 4, 4, 4, 4, 2, 2, 2, 2, 2, 2, 2, 2, 1, 1, 1, 1, 2, 2, 2, 2, 2, 2, 2, 2, 1, 2, 1, 1, 1, 1, 1, 1, 1, 1, 1, 2, 2, 1, 2, 2, 1, 2, 2, 2, 2, 2, 2, 2, 2, 2, 2, 2, 2, 1, 1, 1, 1, 1, 1, 1, 1, 1, 1, 1, 1, 1, 1, 1, 1, 1, 1, 1, 1, 0, 0, 0, 0, 0, 0, 0, 0, 0, 0, 0, 0, 0, 0, 0, 0, 0, 0, 0, 0, 0, 0, 0, 0, 0, 0, 0, 0, 0, 0, 0, 0, 3, 3, 3, 3, 3, 3, 3, 3, 1, 3, 0, 2, 1, 2, 1, 1, 2, 1, 1, 1, 1, 1, 1, 1, 0, 0, 0, 0, 0, 0, 0, 0])
_uv = me_cube_002.uv_layers.new(name='UVMap')
_uv.uv.foreach_set('vector', [0.1694, 0.9065, 0.1125, 0.9207, 0.1357, 0.8884, 0.7545, 0.05593, 0.0, 0.0, 0.7558, 0.02882, 0.5151, 0.07334, 0.5927, 0.1092, 0.5515, 0.1251, 0.875, 0.8299, 0.892, 0.8004, 0.8925, 0.8359, 0.8666, 0.7877, 0.8975, 0.6783, 0.892, 0.8004, 0.846, 0.5713, 0.8975, 0.6152, 0.8529, 0.62, 0.4769, 0.3703, 0.5118, 0.3382, 0.5097, 0.3754, 0.4795, 0.3318, 0.4991, 0.2553, 0.5118, 0.3382, 0.4356, 0.1905, 0.4839, 0.2178, 0.45, 0.2226, 0.2277, 0.6941, 0.1956, 0.6667, 0.2562, 0.6513, 0.1961, 0.7743, 0.185, 0.7108, 0.2277, 0.6941, 0.1816, 0.858, 0.1452, 0.8252, 0.1885, 0.8179, 0.2681, 0.8367, 0.2164, 0.8675, 0.2238, 0.8203, 0.2997, 0.6877, 0.2318, 0.769, 0.2692, 0.6764, 0.337, 0.6318, 0.2692, 0.6764, 0.3144, 0.6228, 0.5339, 0.2305, 0.5721, 0.1863, 0.5763, 0.2306, 0.5543, 0.365, 0.5808, 0.2789, 0.5942, 0.3863, 0.5575, 0.4026, 0.5942, 0.3863, 0.6012, 0.4243, 0.4827, 0.09464, 0.5515, 0.1251, 0.5097, 0.1466, 0.5152, 0.7726, 0.4791, 0.8051, 0.4689, 0.767, 0.9748, 0.4041, 0.9613, 0.346, 0.9763, 0.3429, 0.2484, 0.9497, 0.1805, 0.9828, 0.204, 0.9318, 0.4834, 0.05404, 0.4857, 0.01415, 0.4997, 0.01887, 0.5151, 0.07334, 0.5152, 0.7726, 0.4834, 0.05404, 0.9889, 0.7473, 0.973, 0.7092, 0.9889, 0.695, 0.5556, 0.05818, 0.5183, 0.02863, 0.54, 0.02305, 0.7738, 0.5873, 0.7907, 0.5911, 0.777, 0.6011, 0.4563, 0.781, 0.4689, 0.7269, 0.4689, 0.7832, 0.7084, 0.7396, 0.7179, 0.7811, 0.7067, 0.7398, 0.6591, 0.6037, 0.6659, 0.6176, 0.6529, 0.6307, 0.8381, 0.5415, 0.8444, 0.5503, 0.8392, 0.5554, 0.6739, 0.01297, 0.6582, 0.009404, 0.6722, 0.0004737, 0.3425, 0.02201, 0.3219, 0.008874, 0.3447, 0.006253, 0.202, 0.6218, 0.2562, 0.6513, 0.1956, 0.6667, 0.6833, 0.561, 0.7223, 0.5513, 0.7223, 0.5946, 0.8239, 0.0, 0.8679, 0.03421, 0.8208, 0.02729, 0.0, 0.0, 0.0, 0.0, 0.0, 0.0, 0.6012, 0.4243, 0.5587, 0.4408, 0.5575, 0.4026, 0.0, 0.0, 0.2028, 0.5671, 0.2763, 0.5468, 0.3144, 0.6228, 0.2562, 0.6513, 0.0, 0.0, 0.1956, 0.6667, 0.7237, 0.0, 0.202, 0.6218, 0.9763, 0.3429, 0.0, 0.0, 0.0, 0.0, 0.2825, 0.4108, 0.2562, 0.3394, 0.2905, 0.3431, 0.6654, 0.4093, 0.695, 0.3401, 0.7116, 0.4072, 0.8157, 0.148, 0.8413, 0.2145, 0.8176, 0.213, 0.7654, 0.2108, 0.7503, 0.2745, 0.7363, 0.2109, 0.2938, 0.3182, 0.2698, 0.2826, 0.3028, 0.2844, 0.6954, 0.3107, 0.6622, 0.2739, 0.6948, 0.2761, 0.8397, 0.2415, 0.826, 0.2825, 0.8171, 0.2426, 0.7503, 0.3032, 0.7731, 0.3295, 0.7486, 0.3304, 0.7545, 0.05593, 0.7292, 0.1789, 0.7223, 0.05508, 0.8208, 0.02729, 0.8528, 0.1143, 0.8147, 0.1153, 0.6665, 0.5364, 0.72, 0.4411, 0.7223, 0.5513, 0.2763, 0.5468, 0.2198, 0.4413, 0.2784, 0.445, 0.3088, 0.2493, 0.2796, 0.1861, 0.3194, 0.1865, 0.6601, 0.2267, 0.6917, 0.1434, 0.6937, 0.2285, 0.8263, 0.3232, 0.8554, 0.379, 0.8267, 0.3962, 0.7719, 0.3761, 0.7411, 0.4438, 0.7459, 0.3711, 0.7503, 0.2745, 0.7718, 0.3024, 0.7503, 0.3032, 0.8176, 0.213, 0.8397, 0.2415, 0.8171, 0.2426, 0.695, 0.3401, 0.6563, 0.3139, 0.6954, 0.3107, 0.2562, 0.3394, 0.2938, 0.3182, 0.2905, 0.3431, 0.8733, 0.2174, 0.8397, 0.2415, 0.8413, 0.2145, 0.7723, 0.2732, 0.8086, 0.2967, 0.7718, 0.3024, 0.8067, 0.3765, 0.7699, 0.4595, 0.7719, 0.3761, 0.8532, 0.3163, 0.8975, 0.377, 0.8554, 0.379, 0.3212, 0.5283, 0.2784, 0.445, 0.3133, 0.4467, 0.8106, 0.06709, 0.7619, 0.1794, 0.7545, 0.05593, 0.8086, 0.2967, 0.7731, 0.3295, 0.7718, 0.3024, 0.874, 0.2425, 0.8519, 0.2813, 0.8397, 0.2415, 0.8126, 0.2057, 0.7723, 0.2732, 0.7654, 0.2108, 0.849, 0.1479, 0.8733, 0.2174, 0.8413, 0.2145, 0.9763, 0.4722, 0.337, 0.6318, 0.3144, 0.6228, 0.5043, 0.4138, 0.5575, 0.4026, 0.5587, 0.4408, 0.3309, 0.5613, 0.2763, 0.5468, 0.3212, 0.5283, 0.8713, 0.5415, 0.8444, 0.5503, 0.8453, 0.5353, 0.8106, 0.5831, 0.7907, 0.5911, 0.7889, 0.5796, 0.6591, 0.6037, 0.6366, 0.6238, 0.6279, 0.6074, 0.7179, 0.6886, 0.7084, 0.7396, 0.7067, 0.7398, 0.0, 0.0, 0.2767, 0.6007, 0.9617, 0.4659, 0.4403, 0.0742, 0.4418, 0.1286, 0.4094, 0.1072, 0.4418, 0.1286, 0.5097, 0.1466, 0.4716, 0.158, 0.5097, 0.3754, 0.5543, 0.365, 0.5575, 0.4026, 0.5118, 0.3382, 0.5409, 0.2701, 0.5543, 0.365, 0.4839, 0.2178, 0.5275, 0.1942, 0.5339, 0.2305, 0.2164, 0.8675, 0.1885, 0.8179, 0.2238, 0.8203, 0.2318, 0.769, 0.2277, 0.6941, 0.2692, 0.6764, 0.0, 0.0, 0.2024, 0.5945, 0.202, 0.6218, 0.204, 0.9318, 0.1497, 0.9564, 0.1694, 0.9065, 0.1125, 0.9207, 0.1108, 0.964, 0.08538, 0.9336, 0.6344, 0.6048, 0.6591, 0.6037, 0.6279, 0.6074, 0.6355, 0.3428, 0.6563, 0.3139, 0.659, 0.3445, 0.2351, 0.3367, 0.2545, 0.3102, 0.2562, 0.3394, 0.2509, 0.2387, 0.2796, 0.1861, 0.2733, 0.248, 0.6601, 0.2267, 0.6302, 0.1596, 0.6564, 0.1422, 0.6197, 0.5278, 0.6686, 0.442, 0.6665, 0.5364, 0.174, 0.5642, 0.2198, 0.4413, 0.2028, 0.5671, 0.2545, 0.3102, 0.2463, 0.2797, 0.2698, 0.2826, 0.6563, 0.3139, 0.6365, 0.273, 0.6622, 0.2739, 0.232, 0.4072, 0.2351, 0.3367, 0.2562, 0.3394, 0.6315, 0.4077, 0.659, 0.3445, 0.6654, 0.4093, 0.0, 0.0, 0.0, 0.0, 0.0, 0.0, 0.1731, 0.5919, 0.2028, 0.5671, 0.2024, 0.5945, 0.6183, 0.5549, 0.6665, 0.5364, 0.6833, 0.561, 0.6318, 0.01394, 0.6582, 0.009404, 0.658, 0.02101, 0.674, 0.6034, 0.6591, 0.6037, 0.658, 0.5946, 0.9875, 0.6877, 0.976, 0.6451, 0.9875, 0.6412, 0.3103, 0.01444, 0.3219, 0.008874, 0.3182, 0.02436, 0.4834, 0.05404, 0.5183, 0.02863, 0.5151, 0.07334, 0.9617, 0.4659, 0.9748, 0.4041, 0.9763, 0.4722, 0.4797, 0.7269, 0.5152, 0.7726, 0.4689, 0.767, 0.1452, 0.8252, 0.1047, 0.8476, 0.1165, 0.814, 0.185, 0.7108, 0.1293, 0.7775, 0.158, 0.6999, 0.1956, 0.6667, 0.158, 0.6999, 0.167, 0.6604, 0.2164, 0.8675, 0.1694, 0.9065, 0.1816, 0.858, 0.47, 0.1833, 0.5097, 0.1466, 0.5275, 0.1942, 0.2659, 0.8937, 0.204, 0.9318, 0.2164, 0.8675, 0.5097, 0.1466, 0.5721, 0.1863, 0.5275, 0.1942, 0.5515, 0.1251, 0.6183, 0.1615, 0.5721, 0.1863, 0.1816, 0.858, 0.1357, 0.8884, 0.1327, 0.8644, 0.3531, 0.3105, 0.3677, 0.3195, 0.3495, 0.3269, 0.412, 0.3154, 0.4201, 0.3274, 0.4059, 0.3278, 0.07414, 0.7301, 0.05951, 0.7158, 0.07195, 0.7157, 0.3735, 0.3066, 0.4059, 0.3278, 0.3677, 0.3195, 0.1357, 0.8884, 0.09022, 0.8776, 0.1058, 0.8573, 0.8456, 0.5573, 0.8147, 0.5694, 0.8158, 0.5746, 0.9997, 0.3186, 0.9634, 0.3128, 1.0, 0.2768, 0.9402, 0.3205, 0.9026, 0.3122, 0.9347, 0.2812, 0.4716, 0.158, 0.4177, 0.1741, 0.4418, 0.1286, 0.1125, 0.9207, 0.06326, 0.8848, 0.09022, 0.8776, 0.9203, 0.6697, 0.9613, 0.6562, 0.935, 0.695, 0.4418, 0.1286, 0.3854, 0.158, 0.4094, 0.1072, 0.09009, 0.7244, 0.07195, 0.7157, 0.08638, 0.7116, 0.9648, 0.1759, 0.9207, 0.1707, 0.9651, 0.1667, 0.9106, 0.5244, 0.9257, 0.523, 0.9271, 0.5339, 0.9034, 0.1803, 0.9207, 0.1707, 0.9235, 0.1808, 0.4219, 0.3812, 0.4014, 0.4943, 0.3677, 0.3722, 0.9105, 0.1102, 0.9809, 0.007919, 0.9376, 0.1149, 0.922, 0.4579, 0.9519, 0.3581, 0.9392, 0.4714, 0.9973, 0.1118, 0.9809, 0.007919, 1.0, 0.01059, 0.03704, 0.6596, 0.02242, 0.5447, 0.05804, 0.6597, 0.4219, 0.3812, 0.4352, 0.4937, 0.4231, 0.494, 0.3447, 0.3849, 0.4014, 0.4943, 0.3851, 0.5016, 0.7179, 0.6886, 0.689, 0.5953, 0.7047, 0.5946, 0.9347, 0.2812, 0.8975, 0.2442, 0.9377, 0.2317, 1.0, 0.2768, 0.9634, 0.2232, 0.9994, 0.2427, 0.9347, 0.2812, 0.9634, 0.2232, 0.9634, 0.3128, 0.1058, 0.8573, 0.08529, 0.8033, 0.109, 0.79, 0.4518, 0.1958, 0.4028, 0.2406, 0.4177, 0.1741, 0.09022, 0.8776, 0.05128, 0.8166, 0.08529, 0.8033, 0.9209, 0.6269, 0.9594, 0.5997, 0.9613, 0.6562, 0.4177, 0.1741, 0.3718, 0.2271, 0.3854, 0.158, 0.08426, 0.692, 0.05804, 0.6597, 0.08004, 0.6532, 0.3479, 0.3463, 0.3677, 0.3722, 0.3447, 0.3849, 0.4282, 0.3452, 0.4219, 0.3812, 0.4113, 0.3457, 0.05198, 0.697, 0.05804, 0.6597, 0.06729, 0.6969, 0.9759, 0.1483, 0.9376, 0.1149, 0.9973, 0.1118, 0.9161, 0.4955, 0.9392, 0.4714, 0.9302, 0.5057, 0.9065, 0.1485, 0.9376, 0.1149, 0.9264, 0.152, 0.4113, 0.3457, 0.3677, 0.3722, 0.3677, 0.3372, 0.544, 0.7954, 0.5493, 0.8197, 0.531, 0.7934, 0.02499, 0.5075, 0.01335, 0.5273, 0.01666, 0.5053, 0.4148, 0.4994, 0.4142, 0.5175, 0.405, 0.5234, 0.4236, 0.4966, 0.4222, 0.5194, 0.4142, 0.5175, 0.593, 0.6832, 0.586, 0.6838, 0.5876, 0.6817, 0.4278, 0.5607, 0.4222, 0.5194, 0.4339, 0.5582, 0.405, 0.5234, 0.4278, 0.5607, 0.4217, 0.5641, 0.02356, 0.4681, 0.01666, 0.5053, 0.01725, 0.4658, 0.5369, 0.7547, 0.531, 0.7934, 0.5248, 0.7519, 0.5903, 0.6102, 0.6092, 0.6498, 0.6019, 0.6491, 0.3898, 0.5332, 0.4157, 0.5676, 0.41, 0.5717, 0.5941, 0.6945, 0.5983, 0.6847, 0.6033, 0.6905, 0.6176, 0.7303, 0.609, 0.7092, 0.6176, 0.705, 0.41, 0.5717, 0.4635, 0.6014, 0.4595, 0.6042, 0.6019, 0.6491, 0.5983, 0.6847, 0.593, 0.6832, 0.5369, 0.7547, 0.5485, 0.705, 0.5566, 0.7068, 0.9613, 0.6444, 0.9696, 0.6882, 0.9653, 0.6894, 0.4672, 0.599, 0.4278, 0.5607, 0.4708, 0.5966, 0.4708, 0.5966, 0.4339, 0.5582, 0.4731, 0.5943, 0.573, 0.7104, 0.5492, 0.7576, 0.5648, 0.7086, 0.5648, 0.7086, 0.5369, 0.7547, 0.5566, 0.7068, 0.9688, 0.6412, 0.976, 0.6907, 0.9696, 0.6882, 0.4041, 0.5758, 0.4595, 0.6042, 0.4554, 0.6071, 0.01335, 0.5273, 0.003631, 0.5088, 0.01666, 0.5053, 0.3874, 0.5134, 0.3898, 0.5332, 0.3835, 0.5373, 0.6099, 0.704, 0.6082, 0.6962, 0.6131, 0.7019, 0.6082, 0.6962, 0.5941, 0.6945, 0.6033, 0.6905, 0.01666, 0.5053, 0.006607, 0.4695, 0.01725, 0.4658, 0.3835, 0.5373, 0.41, 0.5717, 0.4041, 0.5758, 0.5615, 0.7605, 0.5571, 0.7975, 0.5492, 0.7576, 0.5492, 0.7576, 0.544, 0.7954, 0.5369, 0.7547, 0.7244, 0.78, 0.7301, 0.8035, 0.7223, 0.7877, 0.5661, 0.8078, 0.544, 0.7954, 0.5571, 0.7975, 0.4041, 0.5758, 0.4554, 0.6071, 0.455, 0.6074, 0.7188, 0.5946, 0.7188, 0.6398, 0.7185, 0.5946, 0.6181, 0.6333, 0.6157, 0.6091, 0.6181, 0.6074, 0.7188, 0.5954, 0.7223, 0.6408, 0.7188, 0.6416, 0.003631, 0.5088, 0.009415, 0.471, 0.006439, 0.5104, 0.4593, 0.6043, 0.4117, 0.5699, 0.461, 0.6025, 0.3898, 0.5332, 0.4117, 0.5699, 0.41, 0.5717, 0.0, 0.5331, 0.006439, 0.5104, 0.002808, 0.5346, 0.9875, 0.3654, 0.9896, 0.3969, 0.9763, 0.3608, 0.7802, 0.78, 0.783, 0.8183, 0.7735, 0.8144, 0.9804, 0.5722, 0.9811, 0.5931, 0.9712, 0.602, 0.9811, 0.5931, 0.9871, 0.5774, 0.9879, 0.5987, 0.6157, 0.6565, 0.6182, 0.6492, 0.6182, 0.6552, 0.9704, 0.6294, 0.9879, 0.5987, 0.9879, 0.6389, 0.7586, 0.8107, 0.7473, 0.7914, 0.7586, 0.78, 0.7018, 0.8047, 0.672, 0.7864, 0.7018, 0.7799, 0.9939, 0.3479, 0.9763, 0.3608, 0.9955, 0.3429, 0.7735, 0.8112, 0.7586, 0.7972, 0.7735, 0.78, 0.9613, 0.6109, 0.9647, 0.6412, 0.9621, 0.6389, 0.6131, 0.6518, 0.6157, 0.6565, 0.6131, 0.6578, 0.9787, 0.5709, 0.9712, 0.602, 0.9613, 0.6109, 0.9955, 0.3735, 0.9935, 0.394, 0.9875, 0.3654, 0.4635, 0.6014, 0.4217, 0.5641, 0.4672, 0.599, 0.5946, 0.6483, 0.593, 0.6832, 0.5876, 0.6817, 0.5946, 0.6483, 0.5903, 0.6102, 0.6019, 0.6491, 0.3959, 0.5292, 0.4217, 0.5641, 0.4157, 0.5676, 0.5872, 0.6896, 0.593, 0.6832, 0.5983, 0.6847, 0.406, 0.5022, 0.405, 0.5234, 0.3959, 0.5292, 0.3968, 0.5078, 0.4014, 0.4943, 0.406, 0.5022, 0.7001, 0.6886, 0.6921, 0.7003, 0.6887, 0.6932, 0.6921, 0.7003, 0.7001, 0.7067, 0.6956, 0.7074, 0.7001, 0.7067, 0.6968, 0.713, 0.6956, 0.7074, 0.6183, 0.635, 0.6183, 0.6422, 0.6157, 0.6382, 0.9519, 0.3581, 0.9517, 0.3429, 0.9613, 0.3539, 0.7473, 0.7885, 0.7473, 0.8021, 0.7301, 0.8035, 0.6179, 0.7525, 0.609, 0.7478, 0.6179, 0.7359, 0.7223, 0.6549, 0.7183, 0.6463, 0.7223, 0.6416, 0.02242, 0.5447, 0.004632, 0.5446, 0.02681, 0.5382, 0.01335, 0.5273, 0.004632, 0.5446, 0.0, 0.5331, 0.7001, 0.6886, 0.7001, 0.7067, 0.6921, 0.7003, 0.004632, 0.5446, 0.01335, 0.5273, 0.02681, 0.5382, 0.9519, 0.3581, 0.9391, 0.3514, 0.9517, 0.3429, 0.9819, 0.0, 1.0, 0.01059, 0.9809, 0.007919, 0.7935, 0.7921, 0.8039, 0.78, 0.8039, 0.7949, 0.02681, 0.5382, 0.03338, 0.5412, 0.02242, 0.5447, 0.4231, 0.494, 0.4352, 0.4937, 0.4266, 0.4973, 0.3968, 0.5078, 0.3851, 0.5016, 0.4014, 0.4943, 0.4689, 0.6162, 0.4602, 0.6119, 0.4685, 0.6089, 0.6772, 0.6406, 0.6794, 0.6443, 0.6789, 0.6443, 0.9704, 0.7567, 0.9829, 0.7596, 0.9797, 0.7625, 0.9301, 0.7624, 0.937, 0.7691, 0.9264, 0.7726, 0.6034, 0.8024, 0.6017, 0.8111, 0.598, 0.8026, 0.662, 0.7361, 0.6647, 0.7179, 0.672, 0.7189, 0.6748, 0.6361, 0.6757, 0.638, 0.6622, 0.644, 0.588, 0.7069, 0.609, 0.7187, 0.6078, 0.7195, 0.658, 0.5946, 0.6659, 0.6176, 0.6529, 0.6307, 0.6279, 0.6074, 0.6529, 0.6307, 0.6366, 0.6238, 0.6377, 0.6428, 0.6322, 0.634, 0.6529, 0.6307, 0.593, 0.7854, 0.5917, 0.7947, 0.5873, 0.785, 0.9322, 0.7813, 0.9483, 0.7857, 0.9365, 0.7926, 0.4873, 0.6154, 0.505, 0.6074, 0.5082, 0.6144, 0.9024, 0.761, 0.907, 0.7876, 0.8975, 0.7662, 0.3152, 0.0, 0.3447, 0.006253, 0.3219, 0.008874, 0.9217, 0.7816, 0.9365, 0.7926, 0.9252, 0.7925, 0.6526, 0.6912, 0.6385, 0.7173, 0.6342, 0.6916, 0.6887, 0.6997, 0.6836, 0.6932, 0.6869, 0.6784, 0.6836, 0.6932, 0.6686, 0.7167, 0.6677, 0.691, 0.9301, 0.7624, 0.9196, 0.7698, 0.9209, 0.7625, 0.966, 0.7664, 0.9797, 0.7625, 0.9781, 0.7705, 0.9672, 0.7763, 0.9781, 0.7705, 0.9783, 0.7789, 0.9209, 0.7625, 0.9109, 0.7608, 0.9129, 0.7564, 0.6815, 0.676, 0.6677, 0.691, 0.6665, 0.6741, 0.6869, 0.6784, 0.6815, 0.676, 0.6849, 0.6643, 0.6522, 0.6745, 0.6342, 0.6916, 0.6341, 0.6746, 0.9217, 0.7816, 0.9171, 0.7904, 0.9133, 0.777, 0.9133, 0.777, 0.9171, 0.7904, 0.907, 0.7876, 0.6527, 0.6455, 0.6341, 0.6746, 0.6377, 0.6428, 0.6849, 0.6643, 0.6794, 0.6443, 0.6793, 0.6398, 0.6794, 0.6443, 0.6665, 0.6741, 0.6622, 0.644, 0.588, 0.7069, 0.5759, 0.705, 0.588, 0.7054, 0.9672, 0.7763, 0.9783, 0.7789, 0.9829, 0.79, 0.588, 0.7133, 0.5787, 0.7185, 0.588, 0.7114, 0.6448, 0.802, 0.6566, 0.7996, 0.6562, 0.8018, 0.7836, 0.7985, 0.7935, 0.8028, 0.7887, 0.805, 0.9285, 0.7367, 0.9189, 0.743, 0.9214, 0.7374, 0.8331, 0.7958, 0.8423, 0.7995, 0.8329, 0.8015, 0.7833, 0.7888, 0.7933, 0.7949, 0.7836, 0.7985, 0.49, 0.6592, 0.5074, 0.6476, 0.5082, 0.6585, 0.588, 0.7133, 0.604, 0.7218, 0.6024, 0.7227, 0.783, 0.7843, 0.7923, 0.7861, 0.7833, 0.7888, 0.9379, 0.727, 0.9423, 0.7372, 0.9352, 0.7362, 0.6695, 0.798, 0.6566, 0.7996, 0.6687, 0.7963, 0.4562, 0.6583, 0.4709, 0.6491, 0.4716, 0.6599, 0.6712, 0.8015, 0.6558, 0.804, 0.6703, 0.7997, 0.8234, 0.78, 0.8316, 0.7837, 0.8221, 0.7829, 0.8212, 0.7928, 0.8316, 0.7837, 0.8328, 0.793, 0.8263, 0.8016, 0.8328, 0.793, 0.8318, 0.8013, 0.6554, 0.8062, 0.6429, 0.8069, 0.6558, 0.804, 0.588, 0.7099, 0.5773, 0.7117, 0.588, 0.7084, 0.9244, 0.7504, 0.9149, 0.7519, 0.9169, 0.7474, 0.9244, 0.7504, 0.9283, 0.7533, 0.9226, 0.7564, 0.4887, 0.6387, 0.5061, 0.6268, 0.5068, 0.638, 0.588, 0.7099, 0.6065, 0.7203, 0.6053, 0.721, 0.9331, 0.7435, 0.9391, 0.7531, 0.9283, 0.7533, 0.4566, 0.6378, 0.4696, 0.6283, 0.4703, 0.6394, 0.455, 0.6495, 0.4703, 0.6394, 0.4709, 0.6491, 0.9352, 0.7362, 0.9393, 0.7417, 0.9331, 0.7435, 0.588, 0.7114, 0.6053, 0.721, 0.604, 0.7218, 0.4893, 0.6483, 0.5068, 0.638, 0.5074, 0.6476, 0.8329, 0.8015, 0.8427, 0.8061, 0.8328, 0.8061, 0.9262, 0.7443, 0.9169, 0.7474, 0.9189, 0.743, 0.588, 0.7114, 0.578, 0.7151, 0.588, 0.7099, 0.6703, 0.7997, 0.6562, 0.8018, 0.6695, 0.798, 0.6205, 0.7962, 0.6276, 0.7932, 0.6229, 0.8008, 0.6229, 0.8008, 0.6361, 0.7996, 0.6325, 0.8055, 0.6429, 0.8069, 0.6361, 0.7996, 0.6448, 0.802, 0.6558, 0.804, 0.6448, 0.802, 0.6562, 0.8018, 0.4558, 0.6757, 0.4716, 0.6599, 0.4742, 0.6761, 0.9416, 0.7142, 0.9464, 0.7266, 0.9379, 0.727, 0.588, 0.7159, 0.6024, 0.7227, 0.6003, 0.7241, 0.5083, 0.6772, 0.49, 0.6592, 0.5082, 0.6585, 0.8333, 0.7879, 0.8418, 0.7914, 0.8331, 0.7958, 0.9248, 0.7297, 0.9285, 0.7367, 0.9214, 0.7374, 0.588, 0.7159, 0.5795, 0.7227, 0.588, 0.7133, 0.6467, 0.7971, 0.657, 0.7968, 0.6566, 0.7996, 0.6394, 0.7929, 0.6491, 0.791, 0.6467, 0.7971, 0.6322, 0.7855, 0.6433, 0.7859, 0.6394, 0.7929, 0.6288, 0.7789, 0.6379, 0.776, 0.6322, 0.7855, 0.6687, 0.7963, 0.657, 0.7968, 0.6677, 0.7942, 0.655, 0.8084, 0.641, 0.8117, 0.6554, 0.8062, 0.639, 0.8166, 0.6297, 0.8118, 0.641, 0.8117, 0.6198, 0.8143, 0.6297, 0.8118, 0.6287, 0.817, 0.4602, 0.6119, 0.4554, 0.6139, 0.4572, 0.6078, 0.672, 0.8032, 0.6554, 0.8062, 0.6712, 0.8015, 0.588, 0.7084, 0.5766, 0.7084, 0.588, 0.7069, 0.9226, 0.7564, 0.9129, 0.7564, 0.9149, 0.7519, 0.9283, 0.7533, 0.9209, 0.7625, 0.9226, 0.7564, 0.5061, 0.6268, 0.4873, 0.6154, 0.5082, 0.6144, 0.588, 0.7084, 0.6078, 0.7195, 0.6065, 0.7203, 0.9391, 0.7531, 0.9301, 0.7624, 0.9283, 0.7533, 0.4696, 0.6283, 0.4588, 0.6177, 0.4689, 0.6162, 0.5061, 0.6268, 0.5171, 0.6152, 0.5224, 0.6256, 0.5083, 0.6772, 0.5244, 0.6599, 0.524, 0.6774, 0.5231, 0.6468, 0.5068, 0.638, 0.5248, 0.6394, 0.5068, 0.638, 0.5224, 0.6256, 0.5248, 0.6394, 0.5082, 0.6585, 0.5231, 0.6468, 0.5244, 0.6599, 0.6279, 0.6438, 0.6341, 0.6746, 0.6245, 0.676, 0.9196, 0.7698, 0.9133, 0.777, 0.9109, 0.7608, 0.6245, 0.676, 0.6342, 0.6916, 0.6243, 0.6932, 0.6243, 0.6932, 0.6385, 0.7173, 0.6267, 0.7179, 0.9264, 0.7726, 0.9217, 0.7816, 0.9196, 0.7698, 0.5082, 0.6144, 0.5159, 0.6088, 0.5171, 0.6152, 0.937, 0.7691, 0.9322, 0.7813, 0.9264, 0.7726, 0.593, 0.7854, 0.5849, 0.7791, 0.5916, 0.7785, 0.4696, 0.6283, 0.4873, 0.6154, 0.488, 0.6275, 0.4742, 0.6761, 0.49, 0.6592, 0.4901, 0.6767, 0.4709, 0.6491, 0.4887, 0.6387, 0.4893, 0.6483, 0.4703, 0.6394, 0.488, 0.6275, 0.4887, 0.6387, 0.4716, 0.6599, 0.4893, 0.6483, 0.49, 0.6592, 0.6527, 0.6455, 0.6665, 0.6741, 0.6522, 0.6745, 0.6665, 0.6741, 0.6526, 0.6912, 0.6522, 0.6745, 0.9543, 0.7728, 0.966, 0.7664, 0.9672, 0.7763, 0.9569, 0.7542, 0.966, 0.7664, 0.9537, 0.764, 0.6526, 0.6912, 0.6686, 0.7167, 0.6536, 0.7178, 0.6034, 0.8024, 0.5917, 0.7947, 0.5994, 0.7943, 0.9483, 0.7857, 0.9419, 0.8005, 0.9365, 0.7926, 0.4689, 0.6162, 0.4868, 0.6081, 0.4873, 0.6154, 0.4742, 0.7023, 0.492, 0.6929, 0.4925, 0.7017, 0.5107, 0.701, 0.5235, 0.6938, 0.5248, 0.7024, 0.6157, 0.6127, 0.6149, 0.6423, 0.6151, 0.6109, 0.93, 0.718, 0.9347, 0.7157, 0.9283, 0.7219, 0.9362, 0.7104, 0.9452, 0.7014, 0.9347, 0.7157, 0.4925, 0.7017, 0.5102, 0.6923, 0.5107, 0.701, 0.588, 0.7199, 0.5981, 0.7254, 0.597, 0.7261, 0.9535, 0.6953, 0.9452, 0.7014, 0.9471, 0.695, 0.4551, 0.7007, 0.4737, 0.6936, 0.4742, 0.7023, 0.6525, 0.7826, 0.6584, 0.7891, 0.6577, 0.7929, 0.6488, 0.7753, 0.6559, 0.7741, 0.6525, 0.7826, 0.6459, 0.7627, 0.6544, 0.7647, 0.6488, 0.7753, 0.6459, 0.7627, 0.6497, 0.7475, 0.654, 0.7494, 0.6577, 0.7929, 0.6648, 0.7882, 0.6662, 0.7912, 0.4605, 0.7269, 0.4708, 0.7112, 0.4726, 0.725, 0.5849, 0.7791, 0.583, 0.7632, 0.5916, 0.7785, 0.5896, 0.7282, 0.5915, 0.7264, 0.5959, 0.7268, 0.5037, 0.7258, 0.4892, 0.7117, 0.5074, 0.7121, 0.6243, 0.6932, 0.6183, 0.7009, 0.6203, 0.6799, 0.6245, 0.676, 0.6203, 0.6799, 0.6201, 0.666, 0.6279, 0.6438, 0.6201, 0.666, 0.6277, 0.6395, 0.5144, 0.7269, 0.5074, 0.7121, 0.5231, 0.7124, 0.4726, 0.725, 0.4892, 0.7117, 0.4887, 0.7267, 0.685, 0.6591, 0.6793, 0.6398, 0.6793, 0.6375, 0.6572, 0.7594, 0.6592, 0.7656, 0.6575, 0.7699, 0.658, 0.7427, 0.66, 0.754, 0.6572, 0.7594, 0.658, 0.7427, 0.6567, 0.733, 0.662, 0.7361, 0.6587, 0.7872, 0.6615, 0.7843, 0.6641, 0.7868, 0.6584, 0.7891, 0.6641, 0.7868, 0.6648, 0.7882, 0.654, 0.7494, 0.6543, 0.7413, 0.658, 0.7427, 0.654, 0.7494, 0.6572, 0.7594, 0.6544, 0.7647, 0.6544, 0.7647, 0.6575, 0.7699, 0.6559, 0.7741, 0.6559, 0.7741, 0.6587, 0.7872, 0.6584, 0.7891, 0.4708, 0.7112, 0.4551, 0.7007, 0.4742, 0.7023, 0.5773, 0.7657, 0.5802, 0.758, 0.583, 0.7632, 0.5915, 0.7264, 0.597, 0.7261, 0.5959, 0.7268, 0.5074, 0.7121, 0.4925, 0.7017, 0.5107, 0.701, 0.5836, 0.7501, 0.5802, 0.758, 0.5805, 0.7438, 0.5838, 0.7406, 0.5805, 0.7438, 0.5825, 0.7374, 0.5915, 0.7264, 0.5825, 0.7374, 0.588, 0.7199, 0.5231, 0.7124, 0.5107, 0.701, 0.5248, 0.7024, 0.4892, 0.7117, 0.4742, 0.7023, 0.4925, 0.7017, 0.6677, 0.7942, 0.6577, 0.7929, 0.6662, 0.7912, 0.6316, 0.771, 0.6459, 0.7627, 0.6379, 0.776, 0.6379, 0.776, 0.6488, 0.7753, 0.6433, 0.7859, 0.6433, 0.7859, 0.6525, 0.7826, 0.6491, 0.791, 0.6491, 0.791, 0.6577, 0.7929, 0.657, 0.7968, 0.4737, 0.6936, 0.4901, 0.6767, 0.492, 0.6929, 0.5102, 0.6923, 0.524, 0.6774, 0.5235, 0.6938, 0.6151, 0.6109, 0.6131, 0.6324, 0.6139, 0.6074, 0.9283, 0.7219, 0.9316, 0.7262, 0.9248, 0.7297, 0.9347, 0.7157, 0.9416, 0.7142, 0.9316, 0.7262, 0.492, 0.6929, 0.5083, 0.6772, 0.5102, 0.6923, 0.588, 0.7185, 0.6003, 0.7241, 0.5981, 0.7254, 0.95, 0.7025, 0.9416, 0.7142, 0.9452, 0.7014, 0.4553, 0.692, 0.4742, 0.6761, 0.4737, 0.6936, 0.7425, 0.6538, 0.7258, 0.635, 0.7429, 0.6284, 0.7429, 0.6284, 0.7361, 0.6105, 0.7508, 0.6079, 0.7508, 0.6079, 0.7671, 0.6186, 0.7429, 0.6284, 0.7429, 0.6284, 0.7705, 0.6408, 0.7425, 0.6538, 0.422, 0.7537, 0.449, 0.7357, 0.4476, 0.7611, 0.4476, 0.7611, 0.4224, 0.771, 0.422, 0.7537, 0.422, 0.7537, 0.4032, 0.7623, 0.3956, 0.7485, 0.3956, 0.7485, 0.419, 0.7257, 0.422, 0.7537, 0.6764, 0.7396, 0.704, 0.7409, 0.672, 0.7704, 0.8067, 0.771, 0.8427, 0.74, 0.8243, 0.78, 0.4221, 0.6392, 0.3834, 0.6172, 0.41, 0.6074, 0.6838, 0.7183, 0.7043, 0.7338, 0.6764, 0.7396, 0.5658, 0.6804, 0.5414, 0.6615, 0.5623, 0.6596, 0.5658, 0.6804, 0.5855, 0.6601, 0.5856, 0.6828, 0.5856, 0.6828, 0.5695, 0.7006, 0.5658, 0.6804, 0.4112, 0.7817, 0.4032, 0.7623, 0.4224, 0.771, 0.5657, 0.6339, 0.5562, 0.6172, 0.5699, 0.6099, 0.5699, 0.6099, 0.5856, 0.6329, 0.5657, 0.6339, 0.5657, 0.6339, 0.5855, 0.6601, 0.5623, 0.6596, 0.5623, 0.6596, 0.5478, 0.636, 0.5657, 0.6339, 0.7833, 0.7337, 0.7396, 0.7247, 0.7583, 0.7172, 0.7583, 0.7172, 0.7963, 0.7068, 0.7833, 0.7337, 0.8237, 0.7212, 0.8004, 0.7603, 0.7992, 0.7521, 0.672, 0.7704, 0.7013, 0.7669, 0.7039, 0.7756, 0.3648, 0.6622, 0.3979, 0.6383, 0.3891, 0.668, 0.3891, 0.668, 0.3638, 0.7185, 0.3648, 0.6622, 0.3648, 0.6622, 0.3447, 0.6858, 0.3509, 0.6571, 0.9917, 0.41, 0.9763, 0.4523, 0.9772, 0.3969, 0.3734, 0.7477, 0.3881, 0.7182, 0.3956, 0.7485, 0.3956, 0.7485, 0.3901, 0.7662, 0.3734, 0.7477, 0.4221, 0.6831, 0.4549, 0.6623, 0.4549, 0.7012, 0.4549, 0.7012, 0.419, 0.7257, 0.4221, 0.6831, 0.4221, 0.6831, 0.3881, 0.7182, 0.3891, 0.668, 0.3891, 0.668, 0.4221, 0.6392, 0.4221, 0.6831, 0.8067, 0.669, 0.7743, 0.6951, 0.7721, 0.6709, 0.8067, 0.669, 0.7705, 0.6408, 0.8089, 0.6355, 0.8089, 0.6355, 0.8383, 0.6749, 0.8067, 0.669, 0.8383, 0.6749, 0.7963, 0.7068, 0.8067, 0.669, 0.8089, 0.6355, 0.7671, 0.6186, 0.8008, 0.6136, 0.8008, 0.6136, 0.7671, 0.608, 0.7865, 0.6011, 0.5336, 0.638, 0.5414, 0.6615, 0.5248, 0.6694, 0.8301, 0.6134, 0.8089, 0.6355, 0.8008, 0.6136, 0.7583, 0.7172, 0.7261, 0.687, 0.7457, 0.6801, 0.7457, 0.6801, 0.7223, 0.6626, 0.7425, 0.6538, 0.7425, 0.6538, 0.7721, 0.6709, 0.7457, 0.6801, 0.7457, 0.6801, 0.7743, 0.6951, 0.7583, 0.7172, 0.755, 0.7477, 0.7779, 0.7738, 0.7561, 0.7686, 0.7779, 0.7738, 0.7992, 0.7521, 0.8029, 0.7711, 0.4997, 0.01887, 0.5153, 0.007827, 0.5183, 0.02863, 0.5183, 0.02863, 0.5373, 0.01001, 0.54, 0.02305, 0.9377, 0.2317, 0.9034, 0.1803, 0.9235, 0.1808, 0.8975, 0.575, 0.9271, 0.5339, 0.9345, 0.5896, 0.9634, 0.2232, 0.9235, 0.1808, 0.9648, 0.1759, 0.109, 0.79, 0.07414, 0.7301, 0.09009, 0.7244, 0.4028, 0.2406, 0.412, 0.3154, 0.3735, 0.3066, 0.08529, 0.8033, 0.05816, 0.7324, 0.07414, 0.7301, 0.9345, 0.5896, 0.9419, 0.5345, 0.9594, 0.5997, 0.3718, 0.2271, 0.3735, 0.3066, 0.3531, 0.3105, 0.4059, 0.3278, 0.3677, 0.3372, 0.3677, 0.3195, 0.9045, 0.1678, 0.9264, 0.152, 0.9207, 0.1707, 0.9132, 0.5144, 0.9302, 0.5057, 0.9257, 0.523, 0.9651, 0.1667, 0.9264, 0.152, 0.9759, 0.1483, 0.05951, 0.7158, 0.06729, 0.6969, 0.07195, 0.7157, 0.4201, 0.3274, 0.4113, 0.3457, 0.4059, 0.3278, 0.3495, 0.3269, 0.3677, 0.3372, 0.3479, 0.3463, 0.08638, 0.7116, 0.06729, 0.6969, 0.08426, 0.692, 0.6616, 0.2592, 0.6343, 0.2324, 0.6601, 0.2267, 0.2478, 0.2669, 0.2733, 0.248, 0.2709, 0.2718, 0.8523, 0.2923, 0.8899, 0.3132, 0.8532, 0.3163, 0.8063, 0.3448, 0.7719, 0.3761, 0.7727, 0.3441, 0.7727, 0.3441, 0.7459, 0.3711, 0.7478, 0.3431, 0.8261, 0.2952, 0.8532, 0.3163, 0.8263, 0.3232, 0.6616, 0.2592, 0.6937, 0.2285, 0.6944, 0.2612, 0.3047, 0.2734, 0.2733, 0.248, 0.3088, 0.2493, 0.2591, 0.1653, 0.3182, 0.02436, 0.2796, 0.1861, 0.6564, 0.1422, 0.6318, 0.01394, 0.658, 0.02101, 0.8077, 0.4591, 0.7889, 0.5796, 0.7699, 0.4595, 0.8554, 0.379, 0.8713, 0.5415, 0.8453, 0.5353, 0.3194, 0.1865, 0.3182, 0.02436, 0.3425, 0.02201, 0.6917, 0.1434, 0.658, 0.02101, 0.6739, 0.01297, 0.8267, 0.3962, 0.8453, 0.5353, 0.8381, 0.5415, 0.7699, 0.4595, 0.7738, 0.5873, 0.7411, 0.4438, 0.3028, 0.2844, 0.2709, 0.2718, 0.3047, 0.2734, 0.6622, 0.2739, 0.6944, 0.2612, 0.6948, 0.2761, 0.826, 0.2825, 0.8523, 0.2923, 0.8261, 0.2952, 0.7486, 0.3304, 0.7727, 0.3441, 0.7478, 0.3431, 0.8062, 0.3303, 0.7727, 0.3441, 0.7731, 0.3295, 0.8519, 0.2813, 0.887, 0.2887, 0.8523, 0.2923, 0.2463, 0.2797, 0.2709, 0.2718, 0.2698, 0.2826, 0.6365, 0.273, 0.6616, 0.2592, 0.6622, 0.2739, 0.6295, 0.4405, 0.6654, 0.4093, 0.6686, 0.442, 0.2198, 0.4413, 0.2086, 0.4038, 0.232, 0.4072, 0.8528, 0.1143, 0.8867, 0.15, 0.849, 0.1479, 0.8147, 0.1742, 0.7654, 0.2108, 0.7619, 0.1794, 0.7619, 0.1794, 0.7363, 0.2109, 0.7292, 0.1789, 0.8147, 0.1153, 0.849, 0.1479, 0.8157, 0.148, 0.6686, 0.442, 0.7116, 0.4072, 0.72, 0.4411, 0.2784, 0.445, 0.232, 0.4072, 0.2825, 0.4108, 0.1587, 0.7825, 0.1165, 0.814, 0.1293, 0.7775, 0.2238, 0.8203, 0.1961, 0.7743, 0.2318, 0.769, 0.4991, 0.2553, 0.5339, 0.2305, 0.5409, 0.2701, 0.5409, 0.2701, 0.5763, 0.2306, 0.5808, 0.2789, 0.2681, 0.8367, 0.2318, 0.769, 0.2705, 0.7747, 0.1885, 0.8179, 0.1587, 0.7825, 0.1961, 0.7743, 0.4656, 0.2575, 0.4839, 0.2178, 0.4991, 0.2553, 0.8605, 0.673, 0.8975, 0.6152, 0.8975, 0.6783, 0.7195, 0.6683, 0.7183, 0.6551, 0.7195, 0.6549, 0.7065, 0.7668, 0.7039, 0.7756, 0.7013, 0.7669, 0.704, 0.7409, 0.7065, 0.7668, 0.7013, 0.7669, 0.2277, 0.6941, 0.2562, 0.6513, 0.2692, 0.6764, 0.0, 0.0, 0.202, 0.6218, 0.2024, 0.5945, 0.0, 0.0, 0.0, 0.0, 0.0, 0.0, 0.0, 0.0, 0.7067, 0.7398, 0.0, 0.0, 0.7572, 0.00171, 0.4769, 0.3703, 0.5097, 0.3754, 0.3638, 0.7185, 0.3881, 0.7182, 0.3734, 0.7477, 0.0, 0.0, 0.7179, 0.7811, 0.0, 0.0, 0.5152, 0.7726, 0.4404, 0.04911, 0.4834, 0.05404, 0.7545, 0.05593, 0.7067, 0.7398, 0.7223, 0.5513, 0.1694, 0.9065, 0.1497, 0.9564, 0.1125, 0.9207, 0.7545, 0.05593, 0.174, 0.5642, 0.0, 0.0, 0.5151, 0.07334, 0.5556, 0.05818, 0.5927, 0.1092, 0.875, 0.8299, 0.8666, 0.7877, 0.892, 0.8004, 0.8666, 0.7877, 0.8605, 0.673, 0.8975, 0.6783, 0.846, 0.5713, 0.8975, 0.5573, 0.8975, 0.6152, 0.4769, 0.3703, 0.4795, 0.3318, 0.5118, 0.3382, 0.4795, 0.3318, 0.4656, 0.2575, 0.4991, 0.2553, 0.4356, 0.1905, 0.47, 0.1833, 0.4839, 0.2178, 0.2277, 0.6941, 0.185, 0.7108, 0.1956, 0.6667, 0.1961, 0.7743, 0.1587, 0.7825, 0.185, 0.7108, 0.1816, 0.858, 0.1327, 0.8644, 0.1452, 0.8252, 0.2681, 0.8367, 0.2659, 0.8937, 0.2164, 0.8675, 0.2997, 0.6877, 0.2705, 0.7747, 0.2318, 0.769, 0.337, 0.6318, 0.2997, 0.6877, 0.2692, 0.6764, 0.5339, 0.2305, 0.5275, 0.1942, 0.5721, 0.1863, 0.5543, 0.365, 0.5409, 0.2701, 0.5808, 0.2789, 0.5575, 0.4026, 0.5543, 0.365, 0.5942, 0.3863, 0.4827, 0.09464, 0.5151, 0.07334, 0.5515, 0.1251, 0.5152, 0.7726, 0.5248, 0.809, 0.4791, 0.8051, 0.9748, 0.4041, 0.967, 0.4022, 0.9613, 0.346, 0.2484, 0.9497, 0.2241, 1.0, 0.1805, 0.9828, 0.4834, 0.05404, 0.4631, 0.03163, 0.4857, 0.01415, 0.9889, 0.7473, 0.9535, 0.75, 0.9571, 0.7234, 0.5556, 0.05818, 0.5151, 0.07334, 0.5183, 0.02863, 0.7738, 0.5873, 0.7889, 0.5796, 0.7907, 0.5911, 0.6591, 0.6037, 0.6786, 0.6125, 0.6659, 0.6176, 0.8381, 0.5415, 0.8453, 0.5353, 0.8444, 0.5503, 0.6739, 0.01297, 0.658, 0.02101, 0.6582, 0.009404, 0.3425, 0.02201, 0.3182, 0.02436, 0.3219, 0.008874, 0.202, 0.6218, 0.0, 0.0, 0.2562, 0.6513, 0.6833, 0.561, 0.6665, 0.5364, 0.7223, 0.5513, 0.8239, 0.0, 0.8975, 0.003465, 0.8679, 0.03421, 0.0, 0.0, 0.0, 0.0, 0.0, 0.0, 0.0, 0.0, 0.2024, 0.5945, 0.2028, 0.5671, 0.0, 0.0, 0.0, 0.0, 0.3144, 0.6228, 0.3144, 0.6228, 0.2692, 0.6764, 0.2562, 0.6513, 0.1956, 0.6667, 0.167, 0.6604, 0.7237, 0.0, 0.9763, 0.3429, 0.9613, 0.346, 0.0, 0.0, 0.2825, 0.4108, 0.232, 0.4072, 0.2562, 0.3394, 0.6654, 0.4093, 0.659, 0.3445, 0.695, 0.3401, 0.8157, 0.148, 0.849, 0.1479, 0.8413, 0.2145, 0.7654, 0.2108, 0.7723, 0.2732, 0.7503, 0.2745, 0.2938, 0.3182, 0.2545, 0.3102, 0.2698, 0.2826, 0.6954, 0.3107, 0.6563, 0.3139, 0.6622, 0.2739, 0.8397, 0.2415, 0.8519, 0.2813, 0.826, 0.2825, 0.7503, 0.3032, 0.7718, 0.3024, 0.7731, 0.3295, 0.7545, 0.05593, 0.7619, 0.1794, 0.7292, 0.1789, 0.8208, 0.02729, 0.8679, 0.03421, 0.8528, 0.1143, 0.6665, 0.5364, 0.6686, 0.442, 0.72, 0.4411, 0.2763, 0.5468, 0.2028, 0.5671, 0.2198, 0.4413, 0.3088, 0.2493, 0.2733, 0.248, 0.2796, 0.1861, 0.6601, 0.2267, 0.6564, 0.1422, 0.6917, 0.1434, 0.8263, 0.3232, 0.8532, 0.3163, 0.8554, 0.379, 0.7719, 0.3761, 0.7699, 0.4595, 0.7411, 0.4438, 0.7503, 0.2745, 0.7723, 0.2732, 0.7718, 0.3024, 0.8176, 0.213, 0.8413, 0.2145, 0.8397, 0.2415, 0.695, 0.3401, 0.659, 0.3445, 0.6563, 0.3139, 0.2562, 0.3394, 0.2545, 0.3102, 0.2938, 0.3182, 0.8733, 0.2174, 0.874, 0.2425, 0.8397, 0.2415, 0.7723, 0.2732, 0.8084, 0.268, 0.8086, 0.2967, 0.8067, 0.3765, 0.8077, 0.4591, 0.7699, 0.4595, 0.8532, 0.3163, 0.8899, 0.3132, 0.8975, 0.377, 0.3212, 0.5283, 0.2763, 0.5468, 0.2784, 0.445, 0.8106, 0.06709, 0.8147, 0.1742, 0.7619, 0.1794, 0.8086, 0.2967, 0.8062, 0.3303, 0.7731, 0.3295, 0.874, 0.2425, 0.8857, 0.2776, 0.8519, 0.2813, 0.8126, 0.2057, 0.8084, 0.268, 0.7723, 0.2732, 0.849, 0.1479, 0.8867, 0.15, 0.8733, 0.2174, 0.9617, 0.4659, 0.9763, 0.4722, 0.3144, 0.6228, 0.3144, 0.6228, 0.0, 0.0, 0.9617, 0.4659, 0.5043, 0.4138, 0.5097, 0.3754, 0.5575, 0.4026, 0.3309, 0.5613, 0.2767, 0.6007, 0.2763, 0.5468, 0.8713, 0.5415, 0.8688, 0.5573, 0.8444, 0.5503, 0.8106, 0.5831, 0.8109, 0.5949, 0.7907, 0.5911, 0.6591, 0.6037, 0.6529, 0.6307, 0.6366, 0.6238, 0.4403, 0.0742, 0.4827, 0.09464, 0.4418, 0.1286, 0.4418, 0.1286, 0.4827, 0.09464, 0.5097, 0.1466, 0.5097, 0.3754, 0.5118, 0.3382, 0.5543, 0.365, 0.5118, 0.3382, 0.4991, 0.2553, 0.5409, 0.2701, 0.4839, 0.2178, 0.47, 0.1833, 0.5275, 0.1942, 0.2164, 0.8675, 0.1816, 0.858, 0.1885, 0.8179, 0.2318, 0.769, 0.1961, 0.7743, 0.2277, 0.6941, 0.0, 0.0, 0.1731, 0.5919, 0.2024, 0.5945, 0.204, 0.9318, 0.1805, 0.9828, 0.1497, 0.9564, 0.1125, 0.9207, 0.1497, 0.9564, 0.1108, 0.964, 0.6344, 0.6048, 0.658, 0.5946, 0.6591, 0.6037, 0.6355, 0.3428, 0.6337, 0.3134, 0.6563, 0.3139, 0.2351, 0.3367, 0.2337, 0.3081, 0.2545, 0.3102, 0.2509, 0.2387, 0.2591, 0.1653, 0.2796, 0.1861, 0.6601, 0.2267, 0.6343, 0.2324, 0.6302, 0.1596, 0.6197, 0.5278, 0.6295, 0.4405, 0.6686, 0.442, 0.174, 0.5642, 0.1952, 0.4377, 0.2198, 0.4413, 0.2545, 0.3102, 0.2337, 0.3081, 0.2463, 0.2797, 0.6563, 0.3139, 0.6337, 0.3134, 0.6365, 0.273, 0.232, 0.4072, 0.2086, 0.4038, 0.2351, 0.3367, 0.6315, 0.4077, 0.6355, 0.3428, 0.659, 0.3445, 0.1731, 0.5919, 0.174, 0.5642, 0.2028, 0.5671, 0.6183, 0.5549, 0.6197, 0.5278, 0.6665, 0.5364, 0.6318, 0.01394, 0.632, 0.0, 0.6582, 0.009404, 0.674, 0.6034, 0.6786, 0.6125, 0.6591, 0.6037, 0.3103, 0.01444, 0.3152, 0.0, 0.3219, 0.008874, 0.4834, 0.05404, 0.4997, 0.01887, 0.5183, 0.02863, 0.9617, 0.4659, 0.967, 0.4022, 0.9748, 0.4041, 0.4797, 0.7269, 0.5248, 0.7283, 0.5152, 0.7726, 0.1452, 0.8252, 0.1327, 0.8644, 0.1047, 0.8476, 0.185, 0.7108, 0.1587, 0.7825, 0.1293, 0.7775, 0.1956, 0.6667, 0.185, 0.7108, 0.158, 0.6999, 0.2164, 0.8675, 0.204, 0.9318, 0.1694, 0.9065, 0.47, 0.1833, 0.4716, 0.158, 0.5097, 0.1466, 0.2659, 0.8937, 0.2484, 0.9497, 0.204, 0.9318, 0.5097, 0.1466, 0.5515, 0.1251, 0.5721, 0.1863, 0.5515, 0.1251, 0.5927, 0.1092, 0.6183, 0.1615, 0.1816, 0.858, 0.1694, 0.9065, 0.1357, 0.8884, 0.3531, 0.3105, 0.3735, 0.3066, 0.3677, 0.3195, 0.412, 0.3154, 0.4264, 0.3168, 0.4201, 0.3274, 0.07414, 0.7301, 0.05816, 0.7324, 0.05951, 0.7158, 0.3735, 0.3066, 0.412, 0.3154, 0.4059, 0.3278, 0.1357, 0.8884, 0.1125, 0.9207, 0.09022, 0.8776, 0.8456, 0.5573, 0.8456, 0.5974, 0.8147, 0.5694, 0.9997, 0.3186, 0.9643, 0.3074, 0.9634, 0.3128, 0.9402, 0.3205, 0.9223, 0.3429, 0.9026, 0.3122, 0.4716, 0.158, 0.4518, 0.1958, 0.4177, 0.1741, 0.1125, 0.9207, 0.08538, 0.9336, 0.06326, 0.8848, 0.9203, 0.6697, 0.9209, 0.6269, 0.9613, 0.6562, 0.4418, 0.1286, 0.4177, 0.1741, 0.3854, 0.158, 0.09009, 0.7244, 0.07414, 0.7301, 0.07195, 0.7157, 0.9648, 0.1759, 0.9235, 0.1808, 0.9207, 0.1707, 0.9106, 0.5244, 0.9132, 0.5144, 0.9257, 0.523, 0.9034, 0.1803, 0.9045, 0.1678, 0.9207, 0.1707, 0.4219, 0.3812, 0.4231, 0.494, 0.4014, 0.4943, 0.9105, 0.1102, 0.9641, 0.005406, 0.9809, 0.007919, 0.922, 0.4579, 0.9391, 0.3514, 0.9519, 0.3581, 0.9973, 0.1118, 0.9376, 0.1149, 0.9809, 0.007919, 0.03704, 0.6596, 0.004632, 0.5446, 0.02242, 0.5447, 0.4219, 0.3812, 0.4444, 0.3806, 0.4352, 0.4937, 0.3447, 0.3849, 0.3677, 0.3722, 0.4014, 0.4943, 0.7179, 0.6886, 0.6887, 0.6886, 0.689, 0.5953, 0.9347, 0.2812, 0.9026, 0.3122, 0.8975, 0.2442, 1.0, 0.2768, 0.9634, 0.3128, 0.9634, 0.2232, 0.9347, 0.2812, 0.9377, 0.2317, 0.9634, 0.2232, 0.1058, 0.8573, 0.09022, 0.8776, 0.08529, 0.8033, 0.4518, 0.1958, 0.4431, 0.2519, 0.4028, 0.2406, 0.09022, 0.8776, 0.06326, 0.8848, 0.05128, 0.8166, 0.9209, 0.6269, 0.9345, 0.5896, 0.9594, 0.5997, 0.4177, 0.1741, 0.4028, 0.2406, 0.3718, 0.2271, 0.08426, 0.692, 0.06729, 0.6969, 0.05804, 0.6597, 0.3479, 0.3463, 0.3677, 0.3372, 0.3677, 0.3722, 0.4282, 0.3452, 0.4444, 0.3806, 0.4219, 0.3812, 0.05198, 0.697, 0.03704, 0.6596, 0.05804, 0.6597, 0.9759, 0.1483, 0.9264, 0.152, 0.9376, 0.1149, 0.9161, 0.4955, 0.922, 0.4579, 0.9392, 0.4714, 0.9065, 0.1485, 0.9105, 0.1102, 0.9376, 0.1149, 0.4113, 0.3457, 0.4219, 0.3812, 0.3677, 0.3722, 0.544, 0.7954, 0.5616, 0.8276, 0.5493, 0.8197, 0.02499, 0.5075, 0.02681, 0.5382, 0.01335, 0.5273, 0.4148, 0.4994, 0.4236, 0.4966, 0.4142, 0.5175, 0.4236, 0.4966, 0.4304, 0.4973, 0.4222, 0.5194, 0.593, 0.6832, 0.5866, 0.6867, 0.586, 0.6838, 0.4278, 0.5607, 0.4142, 0.5175, 0.4222, 0.5194, 0.405, 0.5234, 0.4142, 0.5175, 0.4278, 0.5607, 0.02356, 0.4681, 0.02499, 0.5075, 0.01666, 0.5053, 0.5369, 0.7547, 0.544, 0.7954, 0.531, 0.7934, 0.5903, 0.6102, 0.6131, 0.6074, 0.6092, 0.6498, 0.3898, 0.5332, 0.3959, 0.5292, 0.4157, 0.5676, 0.5941, 0.6945, 0.5872, 0.6896, 0.5983, 0.6847, 0.6176, 0.7303, 0.6148, 0.7359, 0.609, 0.7092, 0.41, 0.5717, 0.4157, 0.5676, 0.4635, 0.6014, 0.6019, 0.6491, 0.6092, 0.6498, 0.5983, 0.6847, 0.5369, 0.7547, 0.5248, 0.7519, 0.5485, 0.705, 0.9613, 0.6444, 0.9688, 0.6412, 0.9696, 0.6882, 0.4672, 0.599, 0.4217, 0.5641, 0.4278, 0.5607, 0.4708, 0.5966, 0.4278, 0.5607, 0.4339, 0.5582, 0.573, 0.7104, 0.5615, 0.7605, 0.5492, 0.7576, 0.5648, 0.7086, 0.5492, 0.7576, 0.5369, 0.7547, 0.9688, 0.6412, 0.976, 0.6442, 0.976, 0.6907, 0.4041, 0.5758, 0.41, 0.5717, 0.4595, 0.6042, 0.01335, 0.5273, 0.0, 0.5331, 0.003631, 0.5088, 0.3874, 0.5134, 0.3968, 0.5078, 0.3898, 0.5332, 0.6099, 0.704, 0.6012, 0.6996, 0.6082, 0.6962, 0.6082, 0.6962, 0.6012, 0.6996, 0.5941, 0.6945, 0.01666, 0.5053, 0.003631, 0.5088, 0.006607, 0.4695, 0.3835, 0.5373, 0.3898, 0.5332, 0.41, 0.5717, 0.5615, 0.7605, 0.573, 0.8058, 0.5571, 0.7975, 0.5492, 0.7576, 0.5571, 0.7975, 0.544, 0.7954, 0.7244, 0.78, 0.7473, 0.7885, 0.7301, 0.8035, 0.5661, 0.8078, 0.5616, 0.8276, 0.544, 0.7954, 0.6181, 0.6333, 0.6157, 0.635, 0.6157, 0.6091, 0.7188, 0.5954, 0.7223, 0.5946, 0.7223, 0.6408, 0.003631, 0.5088, 0.006607, 0.4695, 0.009415, 0.471, 0.4593, 0.6043, 0.41, 0.5717, 0.4117, 0.5699, 0.3898, 0.5332, 0.3915, 0.5314, 0.4117, 0.5699, 0.0, 0.5331, 0.003631, 0.5088, 0.006439, 0.5104, 0.9875, 0.3654, 0.9935, 0.394, 0.9896, 0.3969, 0.7802, 0.78, 0.783, 0.78, 0.783, 0.8183, 0.9804, 0.5722, 0.982, 0.5734, 0.9811, 0.5931, 0.9811, 0.5931, 0.982, 0.5734, 0.9871, 0.5774, 0.6157, 0.6565, 0.614, 0.6472, 0.6182, 0.6492, 0.9704, 0.6294, 0.9811, 0.5931, 0.9879, 0.5987, 0.7586, 0.8107, 0.7544, 0.8227, 0.7473, 0.7914, 0.7018, 0.8047, 0.6729, 0.7954, 0.672, 0.7864, 0.9939, 0.3479, 0.9875, 0.3654, 0.9763, 0.3608, 0.7735, 0.8112, 0.7703, 0.8112, 0.7586, 0.7972, 0.9613, 0.6109, 0.9712, 0.602, 0.9647, 0.6412, 0.6131, 0.6518, 0.614, 0.6472, 0.6157, 0.6565, 0.9787, 0.5709, 0.9804, 0.5722, 0.9712, 0.602, 0.9955, 0.3735, 0.9942, 0.3948, 0.9935, 0.394, 0.4635, 0.6014, 0.4157, 0.5676, 0.4217, 0.5641, 0.5946, 0.6483, 0.6019, 0.6491, 0.593, 0.6832, 0.5946, 0.6483, 0.5926, 0.608, 0.5903, 0.6102, 0.3959, 0.5292, 0.405, 0.5234, 0.4217, 0.5641, 0.5872, 0.6896, 0.5866, 0.6867, 0.593, 0.6832, 0.406, 0.5022, 0.4148, 0.4994, 0.405, 0.5234, 0.3968, 0.5078, 0.3874, 0.5134, 0.3851, 0.5016, 0.4689, 0.6162, 0.4588, 0.6177, 0.4602, 0.6119, 0.6772, 0.6406, 0.6793, 0.6398, 0.6794, 0.6443, 0.9704, 0.7567, 0.9787, 0.75, 0.9829, 0.7596, 0.9301, 0.7624, 0.9388, 0.7637, 0.937, 0.7691, 0.6034, 0.8024, 0.609, 0.81, 0.6017, 0.8111, 0.662, 0.7361, 0.6567, 0.733, 0.6647, 0.7179, 0.6527, 0.6455, 0.6529, 0.6307, 0.6622, 0.644, 0.6659, 0.6176, 0.6669, 0.6197, 0.6529, 0.6307, 0.668, 0.6218, 0.669, 0.624, 0.6529, 0.6307, 0.6712, 0.6287, 0.673, 0.6324, 0.6529, 0.6307, 0.669, 0.624, 0.67, 0.6261, 0.6529, 0.6307, 0.6529, 0.6307, 0.6669, 0.6197, 0.668, 0.6218, 0.6789, 0.6443, 0.6794, 0.6443, 0.6622, 0.644, 0.6622, 0.644, 0.6529, 0.6307, 0.673, 0.6324, 0.6529, 0.6307, 0.67, 0.6261, 0.6712, 0.6287, 0.6772, 0.6406, 0.6789, 0.6443, 0.6622, 0.644, 0.6757, 0.638, 0.6772, 0.6406, 0.6622, 0.644, 0.6622, 0.644, 0.673, 0.6324, 0.6748, 0.6361, 0.588, 0.7069, 0.588, 0.7054, 0.609, 0.7187, 0.658, 0.5946, 0.6786, 0.6125, 0.6659, 0.6176, 0.6279, 0.6074, 0.658, 0.5946, 0.6529, 0.6307, 0.636, 0.6253, 0.6366, 0.6238, 0.6529, 0.6307, 0.6529, 0.6307, 0.6527, 0.6455, 0.6377, 0.6428, 0.6377, 0.6428, 0.6279, 0.6438, 0.6275, 0.6419, 0.6377, 0.6428, 0.6275, 0.6419, 0.63, 0.639, 0.636, 0.6253, 0.6529, 0.6307, 0.6354, 0.6267, 0.6341, 0.6296, 0.6347, 0.6282, 0.6529, 0.6307, 0.6354, 0.6267, 0.6529, 0.6307, 0.6347, 0.6282, 0.6377, 0.6428, 0.63, 0.639, 0.6305, 0.6377, 0.6305, 0.6377, 0.6311, 0.6365, 0.6377, 0.6428, 0.6322, 0.634, 0.6333, 0.6314, 0.6529, 0.6307, 0.6341, 0.6296, 0.6529, 0.6307, 0.6333, 0.6314, 0.6377, 0.6428, 0.6311, 0.6365, 0.6322, 0.634, 0.593, 0.7854, 0.5994, 0.7943, 0.5917, 0.7947, 0.9322, 0.7813, 0.9433, 0.7761, 0.9483, 0.7857, 0.4873, 0.6154, 0.4868, 0.6081, 0.505, 0.6074, 0.9217, 0.7816, 0.9322, 0.7813, 0.9365, 0.7926, 0.6526, 0.6912, 0.6536, 0.7178, 0.6385, 0.7173, 0.6887, 0.6997, 0.6807, 0.7179, 0.6836, 0.6932, 0.6836, 0.6932, 0.6807, 0.7179, 0.6686, 0.7167, 0.9301, 0.7624, 0.9264, 0.7726, 0.9196, 0.7698, 0.966, 0.7664, 0.9704, 0.7567, 0.9797, 0.7625, 0.9672, 0.7763, 0.966, 0.7664, 0.9781, 0.7705, 0.9209, 0.7625, 0.9196, 0.7698, 0.9109, 0.7608, 0.6815, 0.676, 0.6836, 0.6932, 0.6677, 0.691, 0.6869, 0.6784, 0.6836, 0.6932, 0.6815, 0.676, 0.6522, 0.6745, 0.6526, 0.6912, 0.6342, 0.6916, 0.9217, 0.7816, 0.9252, 0.7925, 0.9171, 0.7904, 0.907, 0.7876, 0.9024, 0.761, 0.9133, 0.777, 0.9109, 0.7608, 0.9133, 0.777, 0.9024, 0.761, 0.6527, 0.6455, 0.6522, 0.6745, 0.6341, 0.6746, 0.6849, 0.6643, 0.6815, 0.676, 0.6794, 0.6443, 0.6794, 0.6443, 0.6815, 0.676, 0.6665, 0.6741, 0.588, 0.7069, 0.5766, 0.7084, 0.5759, 0.705, 0.9829, 0.79, 0.9535, 0.7828, 0.9672, 0.7763, 0.9543, 0.7728, 0.9672, 0.7763, 0.9535, 0.7828, 0.588, 0.7133, 0.5795, 0.7227, 0.5787, 0.7185, 0.6448, 0.802, 0.6467, 0.7971, 0.6566, 0.7996, 0.7836, 0.7985, 0.7933, 0.7949, 0.7935, 0.8028, 0.9285, 0.7367, 0.9262, 0.7443, 0.9189, 0.743, 0.8331, 0.7958, 0.8418, 0.7914, 0.8423, 0.7995, 0.7833, 0.7888, 0.7923, 0.7861, 0.7933, 0.7949, 0.49, 0.6592, 0.4893, 0.6483, 0.5074, 0.6476, 0.588, 0.7133, 0.588, 0.7114, 0.604, 0.7218, 0.783, 0.7843, 0.7935, 0.78, 0.7923, 0.7861, 0.9379, 0.727, 0.9464, 0.7266, 0.9423, 0.7372, 0.6695, 0.798, 0.6562, 0.8018, 0.6566, 0.7996, 0.4562, 0.6583, 0.455, 0.6495, 0.4709, 0.6491, 0.6712, 0.8015, 0.6554, 0.8062, 0.6558, 0.804, 0.8234, 0.78, 0.8328, 0.78, 0.8316, 0.7837, 0.8212, 0.7928, 0.8221, 0.7829, 0.8316, 0.7837, 0.8263, 0.8016, 0.8212, 0.7928, 0.8328, 0.793, 0.6554, 0.8062, 0.641, 0.8117, 0.6429, 0.8069, 0.588, 0.7099, 0.578, 0.7151, 0.5773, 0.7117, 0.9244, 0.7504, 0.9226, 0.7564, 0.9149, 0.7519, 0.9244, 0.7504, 0.9331, 0.7435, 0.9283, 0.7533, 0.4887, 0.6387, 0.488, 0.6275, 0.5061, 0.6268, 0.588, 0.7099, 0.588, 0.7084, 0.6065, 0.7203, 0.9331, 0.7435, 0.9393, 0.7417, 0.9391, 0.7531, 0.4566, 0.6378, 0.4569, 0.6267, 0.4696, 0.6283, 0.455, 0.6495, 0.4566, 0.6378, 0.4703, 0.6394, 0.9352, 0.7362, 0.9423, 0.7372, 0.9393, 0.7417, 0.588, 0.7114, 0.588, 0.7099, 0.6053, 0.721, 0.4893, 0.6483, 0.4887, 0.6387, 0.5068, 0.638, 0.8329, 0.8015, 0.8423, 0.7995, 0.8427, 0.8061, 0.9262, 0.7443, 0.9244, 0.7504, 0.9169, 0.7474, 0.588, 0.7114, 0.5787, 0.7185, 0.578, 0.7151, 0.6703, 0.7997, 0.6558, 0.804, 0.6562, 0.8018, 0.6205, 0.7962, 0.625, 0.7876, 0.6276, 0.7932, 0.6229, 0.8008, 0.6276, 0.7932, 0.6361, 0.7996, 0.6429, 0.8069, 0.6325, 0.8055, 0.6361, 0.7996, 0.6558, 0.804, 0.6429, 0.8069, 0.6448, 0.802, 0.4558, 0.6757, 0.4562, 0.6583, 0.4716, 0.6599, 0.9416, 0.7142, 0.9499, 0.7141, 0.9464, 0.7266, 0.588, 0.7159, 0.588, 0.7133, 0.6024, 0.7227, 0.5083, 0.6772, 0.4901, 0.6767, 0.49, 0.6592, 0.8333, 0.7879, 0.8411, 0.78, 0.8418, 0.7914, 0.9248, 0.7297, 0.9316, 0.7262, 0.9285, 0.7367, 0.588, 0.7159, 0.5807, 0.7286, 0.5795, 0.7227, 0.6467, 0.7971, 0.6491, 0.791, 0.657, 0.7968, 0.6394, 0.7929, 0.6433, 0.7859, 0.6491, 0.791, 0.6322, 0.7855, 0.6379, 0.776, 0.6433, 0.7859, 0.6288, 0.7789, 0.6316, 0.771, 0.6379, 0.776, 0.6687, 0.7963, 0.6566, 0.7996, 0.657, 0.7968, 0.655, 0.8084, 0.639, 0.8166, 0.641, 0.8117, 0.639, 0.8166, 0.6287, 0.817, 0.6297, 0.8118, 0.6198, 0.8143, 0.6183, 0.8084, 0.6297, 0.8118, 0.4602, 0.6119, 0.4588, 0.6177, 0.4554, 0.6139, 0.672, 0.8032, 0.655, 0.8084, 0.6554, 0.8062, 0.588, 0.7084, 0.5773, 0.7117, 0.5766, 0.7084, 0.9226, 0.7564, 0.9209, 0.7625, 0.9129, 0.7564, 0.9283, 0.7533, 0.9301, 0.7624, 0.9209, 0.7625, 0.5061, 0.6268, 0.488, 0.6275, 0.4873, 0.6154, 0.588, 0.7084, 0.588, 0.7069, 0.6078, 0.7195, 0.9391, 0.7531, 0.9388, 0.7637, 0.9301, 0.7624, 0.4696, 0.6283, 0.4569, 0.6267, 0.4588, 0.6177, 0.5061, 0.6268, 0.5082, 0.6144, 0.5171, 0.6152, 0.5083, 0.6772, 0.5082, 0.6585, 0.5244, 0.6599, 0.5231, 0.6468, 0.5074, 0.6476, 0.5068, 0.638, 0.5068, 0.638, 0.5061, 0.6268, 0.5224, 0.6256, 0.5082, 0.6585, 0.5074, 0.6476, 0.5231, 0.6468, 0.6279, 0.6438, 0.6377, 0.6428, 0.6341, 0.6746, 0.9196, 0.7698, 0.9217, 0.7816, 0.9133, 0.777, 0.6245, 0.676, 0.6341, 0.6746, 0.6342, 0.6916, 0.6243, 0.6932, 0.6342, 0.6916, 0.6385, 0.7173, 0.9264, 0.7726, 0.9322, 0.7813, 0.9217, 0.7816, 0.5082, 0.6144, 0.505, 0.6074, 0.5159, 0.6088, 0.937, 0.7691, 0.9433, 0.7761, 0.9322, 0.7813, 0.593, 0.7854, 0.5873, 0.785, 0.5849, 0.7791, 0.4696, 0.6283, 0.4689, 0.6162, 0.4873, 0.6154, 0.4742, 0.6761, 0.4716, 0.6599, 0.49, 0.6592, 0.4709, 0.6491, 0.4703, 0.6394, 0.4887, 0.6387, 0.4703, 0.6394, 0.4696, 0.6283, 0.488, 0.6275, 0.4716, 0.6599, 0.4709, 0.6491, 0.4893, 0.6483, 0.6527, 0.6455, 0.6622, 0.644, 0.6665, 0.6741, 0.6665, 0.6741, 0.6677, 0.691, 0.6526, 0.6912, 0.9543, 0.7728, 0.9537, 0.764, 0.966, 0.7664, 0.9569, 0.7542, 0.9704, 0.7567, 0.966, 0.7664, 0.6526, 0.6912, 0.6677, 0.691, 0.6686, 0.7167, 0.6034, 0.8024, 0.598, 0.8026, 0.5917, 0.7947, 0.9483, 0.7857, 0.9535, 0.7954, 0.9419, 0.8005, 0.4689, 0.6162, 0.4685, 0.6089, 0.4868, 0.6081, 0.4742, 0.7023, 0.4737, 0.6936, 0.492, 0.6929, 0.5107, 0.701, 0.5102, 0.6923, 0.5235, 0.6938, 0.6157, 0.6127, 0.6157, 0.6472, 0.6149, 0.6423, 0.93, 0.718, 0.9362, 0.7104, 0.9347, 0.7157, 0.9362, 0.7104, 0.9471, 0.695, 0.9452, 0.7014, 0.4925, 0.7017, 0.492, 0.6929, 0.5102, 0.6923, 0.588, 0.7199, 0.588, 0.7185, 0.5981, 0.7254, 0.9535, 0.6953, 0.95, 0.7025, 0.9452, 0.7014, 0.4551, 0.7007, 0.4553, 0.692, 0.4737, 0.6936, 0.6525, 0.7826, 0.6559, 0.7741, 0.6584, 0.7891, 0.6488, 0.7753, 0.6544, 0.7647, 0.6559, 0.7741, 0.6459, 0.7627, 0.654, 0.7494, 0.6544, 0.7647, 0.6459, 0.7627, 0.6395, 0.7581, 0.6497, 0.7475, 0.6577, 0.7929, 0.6584, 0.7891, 0.6648, 0.7882, 0.4605, 0.7269, 0.4549, 0.7105, 0.4708, 0.7112, 0.5849, 0.7791, 0.5773, 0.7657, 0.583, 0.7632, 0.5896, 0.7282, 0.5904, 0.7295, 0.5915, 0.7264, 0.5037, 0.7258, 0.4887, 0.7267, 0.4892, 0.7117, 0.6243, 0.6932, 0.6267, 0.7179, 0.6183, 0.7009, 0.6245, 0.676, 0.6243, 0.6932, 0.6203, 0.6799, 0.6279, 0.6438, 0.6245, 0.676, 0.6201, 0.666, 0.5144, 0.7269, 0.5037, 0.7258, 0.5074, 0.7121, 0.4726, 0.725, 0.4708, 0.7112, 0.4892, 0.7117, 0.685, 0.6591, 0.6849, 0.6643, 0.6793, 0.6398, 0.6572, 0.7594, 0.66, 0.754, 0.6592, 0.7656, 0.658, 0.7427, 0.662, 0.7361, 0.66, 0.754, 0.658, 0.7427, 0.6543, 0.7413, 0.6567, 0.733, 0.6587, 0.7872, 0.659, 0.7852, 0.6615, 0.7843, 0.6584, 0.7891, 0.6587, 0.7872, 0.6641, 0.7868, 0.654, 0.7494, 0.6497, 0.7475, 0.6543, 0.7413, 0.654, 0.7494, 0.658, 0.7427, 0.6572, 0.7594, 0.6544, 0.7647, 0.6572, 0.7594, 0.6575, 0.7699, 0.6559, 0.7741, 0.6575, 0.7699, 0.6587, 0.7872, 0.4708, 0.7112, 0.4549, 0.7105, 0.4551, 0.7007, 0.5773, 0.7657, 0.573, 0.7593, 0.5802, 0.758, 0.5915, 0.7264, 0.588, 0.7199, 0.597, 0.7261, 0.5074, 0.7121, 0.4892, 0.7117, 0.4925, 0.7017, 0.5836, 0.7501, 0.583, 0.7632, 0.5802, 0.758, 0.5838, 0.7406, 0.5836, 0.7501, 0.5805, 0.7438, 0.5915, 0.7264, 0.5838, 0.7406, 0.5825, 0.7374, 0.5231, 0.7124, 0.5074, 0.7121, 0.5107, 0.701, 0.4892, 0.7117, 0.4708, 0.7112, 0.4742, 0.7023, 0.6677, 0.7942, 0.657, 0.7968, 0.6577, 0.7929, 0.6316, 0.771, 0.6395, 0.7581, 0.6459, 0.7627, 0.6379, 0.776, 0.6459, 0.7627, 0.6488, 0.7753, 0.6433, 0.7859, 0.6488, 0.7753, 0.6525, 0.7826, 0.6491, 0.791, 0.6525, 0.7826, 0.6577, 0.7929, 0.4737, 0.6936, 0.4742, 0.6761, 0.4901, 0.6767, 0.5102, 0.6923, 0.5083, 0.6772, 0.524, 0.6774, 0.6151, 0.6109, 0.6149, 0.6423, 0.6131, 0.6324, 0.9283, 0.7219, 0.9347, 0.7157, 0.9316, 0.7262, 0.9347, 0.7157, 0.9452, 0.7014, 0.9416, 0.7142, 0.492, 0.6929, 0.4901, 0.6767, 0.5083, 0.6772, 0.588, 0.7185, 0.588, 0.7159, 0.6003, 0.7241, 0.95, 0.7025, 0.9499, 0.7141, 0.9416, 0.7142, 0.4553, 0.692, 0.4558, 0.6757, 0.4742, 0.6761, 0.7425, 0.6538, 0.7223, 0.6626, 0.7258, 0.635, 0.7429, 0.6284, 0.7258, 0.635, 0.7361, 0.6105, 0.7508, 0.6079, 0.7671, 0.608, 0.7671, 0.6186, 0.7429, 0.6284, 0.7671, 0.6186, 0.7705, 0.6408, 0.422, 0.7537, 0.419, 0.7257, 0.449, 0.7357, 0.4476, 0.7611, 0.4443, 0.7792, 0.4224, 0.771, 0.422, 0.7537, 0.4224, 0.771, 0.4032, 0.7623, 0.3956, 0.7485, 0.3881, 0.7182, 0.419, 0.7257, 0.6764, 0.7396, 0.7043, 0.7338, 0.704, 0.7409, 0.8067, 0.771, 0.8237, 0.7212, 0.8427, 0.74, 0.4221, 0.6392, 0.3979, 0.6383, 0.3834, 0.6172, 0.6838, 0.7183, 0.7065, 0.7179, 0.7043, 0.7338, 0.5658, 0.6804, 0.5475, 0.681, 0.5414, 0.6615, 0.5658, 0.6804, 0.5623, 0.6596, 0.5855, 0.6601, 0.5856, 0.6828, 0.586, 0.705, 0.5695, 0.7006, 0.4112, 0.7817, 0.3901, 0.7662, 0.4032, 0.7623, 0.5657, 0.6339, 0.5478, 0.636, 0.5562, 0.6172, 0.5699, 0.6099, 0.586, 0.6074, 0.5856, 0.6329, 0.5657, 0.6339, 0.5856, 0.6329, 0.5855, 0.6601, 0.5623, 0.6596, 0.5414, 0.6615, 0.5478, 0.636, 0.7833, 0.7337, 0.755, 0.7477, 0.7396, 0.7247, 0.7583, 0.7172, 0.7743, 0.6951, 0.7963, 0.7068, 0.7992, 0.7521, 0.7833, 0.7337, 0.8237, 0.7212, 0.7963, 0.7068, 0.8237, 0.7212, 0.7833, 0.7337, 0.8067, 0.771, 0.8004, 0.7603, 0.8237, 0.7212, 0.7039, 0.7756, 0.6742, 0.7799, 0.672, 0.7704, 0.672, 0.7704, 0.704, 0.7409, 0.7013, 0.7669, 0.3648, 0.6622, 0.3834, 0.6172, 0.3979, 0.6383, 0.3891, 0.668, 0.3881, 0.7182, 0.3638, 0.7185, 0.3648, 0.6622, 0.3638, 0.7185, 0.3447, 0.6858, 0.9917, 0.41, 0.9917, 0.4614, 0.9763, 0.4523, 0.3956, 0.7485, 0.4032, 0.7623, 0.3901, 0.7662, 0.3734, 0.7477, 0.3901, 0.7662, 0.3753, 0.7693, 0.4221, 0.6831, 0.4221, 0.6392, 0.4549, 0.6623, 0.4549, 0.7012, 0.449, 0.7357, 0.419, 0.7257, 0.4221, 0.6831, 0.419, 0.7257, 0.3881, 0.7182, 0.3891, 0.668, 0.3979, 0.6383, 0.4221, 0.6392, 0.8067, 0.669, 0.7963, 0.7068, 0.7743, 0.6951, 0.8067, 0.669, 0.7721, 0.6709, 0.7705, 0.6408, 0.8089, 0.6355, 0.8427, 0.6366, 0.8383, 0.6749, 0.8383, 0.6749, 0.8237, 0.7212, 0.7963, 0.7068, 0.8089, 0.6355, 0.7705, 0.6408, 0.7671, 0.6186, 0.8008, 0.6136, 0.7671, 0.6186, 0.7671, 0.608, 0.5336, 0.638, 0.5478, 0.636, 0.5414, 0.6615, 0.8301, 0.6134, 0.8427, 0.6366, 0.8089, 0.6355, 0.7583, 0.7172, 0.7396, 0.7247, 0.7261, 0.687, 0.7457, 0.6801, 0.7261, 0.687, 0.7223, 0.6626, 0.7425, 0.6538, 0.7705, 0.6408, 0.7721, 0.6709, 0.7457, 0.6801, 0.7721, 0.6709, 0.7743, 0.6951, 0.755, 0.7477, 0.7833, 0.7337, 0.7779, 0.7738, 0.7779, 0.7738, 0.7833, 0.7337, 0.7992, 0.7521, 0.4997, 0.01887, 0.5032, 0.0, 0.5153, 0.007827, 0.5183, 0.02863, 0.5153, 0.007827, 0.5373, 0.01001, 0.9377, 0.2317, 0.8975, 0.2442, 0.9034, 0.1803, 0.8975, 0.575, 0.9106, 0.5244, 0.9271, 0.5339, 0.9634, 0.2232, 0.9377, 0.2317, 0.9235, 0.1808, 0.109, 0.79, 0.08529, 0.8033, 0.07414, 0.7301, 0.4028, 0.2406, 0.4431, 0.2519, 0.412, 0.3154, 0.08529, 0.8033, 0.05128, 0.8166, 0.05816, 0.7324, 0.9345, 0.5896, 0.9271, 0.5339, 0.9419, 0.5345, 0.3718, 0.2271, 0.4028, 0.2406, 0.3735, 0.3066, 0.4059, 0.3278, 0.4113, 0.3457, 0.3677, 0.3372, 0.9045, 0.1678, 0.9065, 0.1485, 0.9264, 0.152, 0.9132, 0.5144, 0.9161, 0.4955, 0.9302, 0.5057, 0.9651, 0.1667, 0.9207, 0.1707, 0.9264, 0.152, 0.05951, 0.7158, 0.05198, 0.697, 0.06729, 0.6969, 0.4201, 0.3274, 0.4282, 0.3452, 0.4113, 0.3457, 0.3495, 0.3269, 0.3677, 0.3195, 0.3677, 0.3372, 0.08638, 0.7116, 0.07195, 0.7157, 0.06729, 0.6969, 0.6616, 0.2592, 0.6358, 0.2603, 0.6343, 0.2324, 0.2478, 0.2669, 0.2509, 0.2387, 0.2733, 0.248, 0.8523, 0.2923, 0.887, 0.2887, 0.8899, 0.3132, 0.8063, 0.3448, 0.8067, 0.3765, 0.7719, 0.3761, 0.7727, 0.3441, 0.7719, 0.3761, 0.7459, 0.3711, 0.8261, 0.2952, 0.8523, 0.2923, 0.8532, 0.3163, 0.6616, 0.2592, 0.6601, 0.2267, 0.6937, 0.2285, 0.3047, 0.2734, 0.2709, 0.2718, 0.2733, 0.248, 0.2591, 0.1653, 0.3103, 0.01444, 0.3182, 0.02436, 0.6564, 0.1422, 0.6302, 0.1596, 0.6318, 0.01394, 0.8077, 0.4591, 0.8106, 0.5831, 0.7889, 0.5796, 0.8554, 0.379, 0.8975, 0.377, 0.8713, 0.5415, 0.3194, 0.1865, 0.2796, 0.1861, 0.3182, 0.02436, 0.6917, 0.1434, 0.6564, 0.1422, 0.658, 0.02101, 0.8267, 0.3962, 0.8554, 0.379, 0.8453, 0.5353, 0.7699, 0.4595, 0.7889, 0.5796, 0.7738, 0.5873, 0.3028, 0.2844, 0.2698, 0.2826, 0.2709, 0.2718, 0.6622, 0.2739, 0.6616, 0.2592, 0.6944, 0.2612, 0.826, 0.2825, 0.8519, 0.2813, 0.8523, 0.2923, 0.7486, 0.3304, 0.7731, 0.3295, 0.7727, 0.3441, 0.8062, 0.3303, 0.8063, 0.3448, 0.7727, 0.3441, 0.8519, 0.2813, 0.8857, 0.2776, 0.887, 0.2887, 0.2463, 0.2797, 0.2478, 0.2669, 0.2709, 0.2718, 0.6365, 0.273, 0.6358, 0.2603, 0.6616, 0.2592, 0.6295, 0.4405, 0.6315, 0.4077, 0.6654, 0.4093, 0.2198, 0.4413, 0.1952, 0.4377, 0.2086, 0.4038, 0.8528, 0.1143, 0.8935, 0.1159, 0.8867, 0.15, 0.8147, 0.1742, 0.8126, 0.2057, 0.7654, 0.2108, 0.7619, 0.1794, 0.7654, 0.2108, 0.7363, 0.2109, 0.8147, 0.1153, 0.8528, 0.1143, 0.849, 0.1479, 0.6686, 0.442, 0.6654, 0.4093, 0.7116, 0.4072, 0.2784, 0.445, 0.2198, 0.4413, 0.232, 0.4072, 0.1587, 0.7825, 0.1452, 0.8252, 0.1165, 0.814, 0.2238, 0.8203, 0.1885, 0.8179, 0.1961, 0.7743, 0.4991, 0.2553, 0.4839, 0.2178, 0.5339, 0.2305, 0.5409, 0.2701, 0.5339, 0.2305, 0.5763, 0.2306, 0.2681, 0.8367, 0.2238, 0.8203, 0.2318, 0.769, 0.1885, 0.8179, 0.1452, 0.8252, 0.1587, 0.7825, 0.4656, 0.2575, 0.45, 0.2226, 0.4839, 0.2178, 0.8605, 0.673, 0.8529, 0.62, 0.8975, 0.6152, 0.7065, 0.7668, 0.7057, 0.7756, 0.7039, 0.7756, 0.7572, 0.00171, 0.7237, 0.0, 0.4769, 0.3703, 0.7545, 0.05593, 0.7558, 0.02882, 0.7067, 0.7398, 0.3734, 0.7477, 0.1877, 0.3847, 0.0, 0.0, 0.3447, 0.6858, 0.3638, 0.7185, 0.0, 0.0, 0.3638, 0.7185, 0.3734, 0.7477, 0.0, 0.0, 0.9889, 0.7473, 0.9571, 0.7234, 0.973, 0.7092, 0.4834, 0.05404, 0.4404, 0.04911, 0.4631, 0.03163, 0.3734, 0.7477, 0.3753, 0.7693, 0.1877, 0.3847, 0.0, 0.0, 0.0, 0.0, 0.0, 0.0, 0.0, 0.0, 0.0, 0.0, 0.0, 0.0, 0.0, 0.0, 0.0, 0.0, 0.0, 0.0, 0.0, 0.0, 0.0, 0.0, 0.0, 0.0, 0.0, 0.0, 0.0, 0.0, 0.0, 0.0, 0.0, 0.0, 0.0, 0.0, 0.0, 0.0, 0.0, 0.0, 0.0, 0.0, 0.0, 0.0, 0.0, 0.0, 0.0, 0.0, 0.0, 0.0, 0.0, 0.0, 0.0, 0.0, 0.0, 0.0, 0.0, 0.0, 0.0, 0.0, 0.0, 0.0, 0.0, 0.0, 0.0, 0.0, 0.0, 0.0, 0.0, 0.0, 0.0, 0.0, 0.0, 0.0, 0.0, 0.0, 0.0, 0.0, 0.0, 0.0, 0.0, 0.0, 0.0, 0.0, 0.0, 0.0, 0.0, 0.0, 0.0, 0.0, 0.0, 0.0])
me_cube_002.materials.append(mat_pants)
me_cube_002.materials.append(mat_skin)
me_cube_002.materials.append(mat_hair)
me_cube_002.materials.append(mat_shirt)
me_cube_002.materials.append(mat_shoes)
me_cube_002.use_remesh_preserve_volume = False
me_cube_002.use_remesh_preserve_attributes = False
me_cube_002.use_mirror_vertex_groups = False
me_cube_002.update()

# ---- objects
ob_cube = bpy.data.objects.new('Cube', me_cube_002)

# ---- transforms, parenting, visibility, modifiers, constraints
ob_cube.location = (0.0, 0.0, 0.0)
ob_cube.lineart.crease_threshold = 0.0
_m = ob_cube.modifiers.new('Mirror', 'MIRROR')
_m.use_clip = True

# ---- collection membership
col_collection_1.objects.link(ob_cube)

# ---- scene / render settings (as saved in the file)
scene.frame_start = 1; scene.frame_end = 250; scene.frame_set(0)
scene.render.engine = 'BLENDER_EEVEE_NEXT'
scene.render.resolution_percentage = 50
scene.render.dither_intensity = 0.0
scene.cycles.use_denoising = False
scene.cycles.samples = 128
scene.cycles.sampling_pattern = 'TABULATED_SOBOL'
scene.cycles.use_adaptive_sampling = False
scene.cycles.use_light_tree = False
scene.cycles.blur_glossy = 0.0
scene.cycles.sample_clamp_indirect = 0.0
scene.view_settings.view_transform = 'Standard'
bpy.context.view_layer.update()

# ---- added for rendering (the .blend has no active camera and no usable light): camera, sun
cam_auto = bpy.data.cameras.new('AutoCamera')
cam_auto.lens = 50.0
cam_auto.sensor_width = 36.0
cam_auto.clip_end = 1000.0
ob_auto_camera = bpy.data.objects.new('AutoCamera', cam_auto)
scene.collection.objects.link(ob_auto_camera)
ob_auto_camera.location = (1.7988, -2.16272, 2.32153)
ob_auto_camera.rotation_euler = (1.09748, -7.21219e-08, 0.694738)
scene.camera = ob_auto_camera
light_auto_sun = bpy.data.lights.new('AutoSun', 'SUN')
light_auto_sun.energy = 3.0
light_auto_sun.angle = 0.0523599
ob_auto_sun = bpy.data.objects.new('AutoSun', light_auto_sun)
scene.collection.objects.link(ob_auto_sun)
ob_auto_sun.rotation_euler = (0.872665, 0.174533, 0.523599)
bpy.context.view_layer.update()
